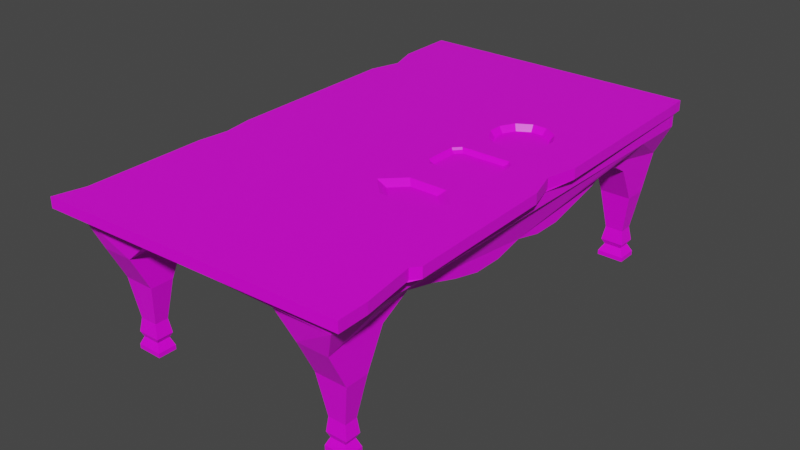 # Source: Desk.blend  (saved by Blender 2.80.75; exported with 4.5.12 LTS)
import bpy
from mathutils import Matrix  # noqa: F401  (used for matrix-valued properties, if any)

bpy.ops.wm.read_factory_settings(use_empty=True)
scene = bpy.context.scene
scene.name = 'Scene'

# ---- collections
col_collection = bpy.data.collections.new('Collection'); scene.collection.children.link(col_collection)

# ---- images (referenced by path relative to the original .blend; pixels are not part of the script)
import os
ASSET_DIR = os.environ.get("B2B_ASSET_DIR", "")  # directory of the original .blend (textures are referenced by path, not embedded)
HERE = os.path.dirname(os.path.abspath(__file__))  # packed textures are extracted next to this script under _unpacked/

def load_image(name, relpath, width, height, colorspace="sRGB"):
    """Load a texture the original file referenced (path relative to the .blend, or extracted next to this script)."""
    p = next((c for c in (os.path.join(HERE, relpath), os.path.join(ASSET_DIR, relpath)) if relpath and os.path.exists(c)), "")
    if p:
        img = bpy.data.images.load(p, check_existing=True)
        img.name = name
    else:  # same state as the original file: an image datablock whose file is absent (Cycles renders it pink)
        img = bpy.data.images.new(name, width, height)
        img.source = "FILE"
        img.filepath = "//" + (relpath or name)
    img.colorspace_settings.name = colorspace
    return img
img_t_wood02_1_psd = load_image('T_Wood02.1.psd', 'T_Wood02.1.psd', 1024, 1024, 'sRGB')

# ---- materials (node trees are filled in below, after node groups)
mat_material = bpy.data.materials.new('Material')
mat_material.alpha_threshold = 0.0
mat_material.use_transparent_shadow = False
mat_material.line_color = (0.0, 0.0, 0.0, 1.0)

# ---- material node trees
mat_material.use_nodes = True; mat_material.node_tree.nodes.clear()
_N = mat_material.node_tree.nodes; _L = mat_material.node_tree.links
n0 = _N.new('ShaderNodeOutputMaterial'); n0.name = 'Material Output'; n0.location = (300, 300)
n1 = _N.new('ShaderNodeBsdfPrincipled'); n1.name = 'Principled BSDF'; n1.location = (10, 300)
n1.distribution = 'GGX'
n1.subsurface_method = 'BURLEY'
n1.inputs[2].default_value = 0.4
n1.inputs[3].default_value = 1.45
n1.inputs[27].default_value = (0.0, 0.0, 0.0, 1.0)
n1.inputs[28].default_value = 1.0
n2 = _N.new('ShaderNodeTexImage'); n2.name = 'Image Texture'; n2.location = (-366, 281)
n2.image = img_t_wood02_1_psd
_L.new(n1.outputs[0], n0.inputs[0])
_L.new(n2.outputs[0], n1.inputs[0])
n0.is_active_output = True

# ---- world
world_world = bpy.data.worlds.new('World'); scene.world = world_world
world_world.use_nodes = True; world_world.node_tree.nodes.clear()
_N = world_world.node_tree.nodes; _L = world_world.node_tree.links
n0 = _N.new('ShaderNodeOutputWorld'); n0.name = 'World Output'; n0.location = (300, 300)
n1 = _N.new('ShaderNodeBackground'); n1.name = 'Background'; n1.location = (10, 300)
n1.inputs[0].default_value = (0.05088, 0.05088, 0.05088, 1.0)
_L.new(n1.outputs[0], n0.inputs[0])
n0.is_active_output = True
world_world.color = (0.05088, 0.05088, 0.05088)
world_world.use_sun_shadow = False
world_world.sun_shadow_jitter_overblur = 0.0

# ---- meshes
me_cube = bpy.data.meshes.new('Cube')
me_cube.from_pydata([(0.6066, -0.3536, 1.536), (0.4034, -0.3536, 1.536), (0.6066, -0.2383, 1.536), (0.4034, -0.2383, 1.536), (0.71, -0.296, 1.536), (0.3, -0.296, 1.536), (0.6484, 0.4049, 1.468), (0.6484, 0.254, 1.468), (0.3825, 0.4049, 1.468), (0.3825, 0.254, 1.468), (0.3359, 0.3546, 1.468), (0.3359, 0.3043, 1.468), (0.695, 0.3043, 1.468), (0.695, 0.3546, 1.468), (0.5598, 0.4341, 1.468), (0.4712, 0.4341, 1.468), (0.4712, 0.2248, 1.468), (0.5598, 0.2248, 1.468), (0.5598, 0.3546, 1.468), (0.4712, 0.3546, 1.468), (0.5598, 0.3043, 1.468), (0.4712, 0.3043, 1.468), (0.7065, -0.04367, 1.589), (0.3123, -0.04367, 1.589), (0.7065, 0.07136, 1.589), (0.3123, 0.07136, 1.589), (0.6666, 0.09595, 1.589), (0.3522, 0.09595, 1.589), (0.3522, -0.06826, 1.589), (0.6666, -0.06826, 1.589), (0.7283, -0.05003, 1.751), (0.2905, 0.07773, 1.751), (0.2905, -0.05003, 1.751), (0.7283, 0.07773, 1.751), (0.684, -0.07734, 1.751), (0.3348, -0.07734, 1.751), (0.3348, 0.105, 1.751), (0.684, 0.105, 1.751), (1.0, 1.0, 1.0), (1.0, 1.0, 0.1511), (1.0, -1.0, 1.0), (1.0, -1.0, 0.1511), (-1.0, 1.0, 1.0), (-1.0, 1.0, 0.1511), (-1.0, -1.0, 1.0), (-1.0, -1.0, 0.1511), (1.129, -1.047, 1.147), (-1.062, -1.087, 1.147), (1.005, 1.043, 1.147), (-1.129, 1.047, 1.147), (1.129, -1.047, 1.909), (-1.062, -1.087, 1.909), (1.005, 1.043, 1.909), (-1.129, 1.047, 1.909), (-0.9127, 0.9622, -1.907), (-0.9127, -0.9622, -1.907), (0.9127, 0.9622, -1.907), (0.9127, -0.9622, -1.907), (-0.9127, 0.0, 0.1511), (0.0, 0.9622, 0.1511), (0.0, -0.9622, 0.1511), (0.9127, 0.0, -1.992), (-0.9127, -0.4811, 0.1511), (-0.4564, 0.9622, 0.1511), (0.4564, -0.9622, 0.1511), (0.9127, 0.4788, -1.482), (-0.9127, 0.4811, 0.1511), (0.4564, 0.9622, 0.1511), (-0.4564, -0.9622, 0.1511), (0.9127, -0.4763, -1.34), (0.0, -0.4811, 0.1511), (0.0, 0.4811, 0.1511), (0.4564, 0.0, -0.9495), (0.4564, 0.4811, -0.9495), (-0.4564, 0.4811, 0.1511), (-0.4564, -0.4811, 0.1511), (0.4564, -0.4811, -0.9495), (-0.9127, -0.7217, -1.907), (-0.6846, 0.9622, -1.907), (0.6846, -0.9622, -1.907), (0.9127, 0.7217, -1.907), (-0.9127, 0.2406, 0.1511), (0.2282, 0.9622, 0.1511), (-0.2282, -0.9622, 0.1511), (0.9127, -0.2406, -2.494), (0.0, -0.7217, 0.1511), (-0.9127, -0.2406, 0.1511), (-0.2282, 0.9622, 0.1511), (0.2282, -0.9622, 0.1511), (0.9127, 0.2406, -2.494), (-0.9127, 0.7217, -1.907), (0.6846, 0.9622, -1.907), (-0.6846, -0.9622, -1.907), (0.9127, -0.7217, -1.907), (0.0, 0.7217, 0.1511), (0.6846, 0.0, -1.992), (0.4564, 0.2406, -0.9495), (0.4564, 0.7217, 0.1511), (0.2282, 0.4811, 0.1511), (0.6846, 0.4788, -1.482), (-0.4564, 0.7217, 0.1511), (-0.6846, 0.4811, 0.1511), (-0.2282, 0.4811, 0.1511), (-0.4564, -0.7217, 0.1511), (-0.6846, -0.4811, 0.1511), (-0.2282, -0.4811, 0.1511), (0.4564, -0.7217, 0.1511), (0.4564, -0.2406, -0.9495), (0.2282, -0.4811, 0.1511), (0.6846, -0.4763, -1.34), (0.6846, -0.2406, -2.494), (0.2282, -0.7217, 0.1511), (-0.6846, -0.7217, -1.907), (-0.2282, 0.7217, 0.1511), (-0.6846, 0.7217, -1.907), (0.6846, 0.7217, -1.907), (0.2282, 0.7217, 0.1511), (0.6846, 0.2406, -2.494), (-0.2282, -0.7217, 0.1511), (0.6846, -0.7217, -1.907), (-0.9127, -0.7941, -4.484), (-0.9127, -0.8897, -4.484), (-0.6846, 0.8903, -4.484), (-0.9127, 0.8903, -4.484), (0.6846, -0.8897, -4.484), (0.9127, -0.8897, -4.484), (0.9127, 0.7935, -4.484), (0.9127, 0.8903, -4.484), (-0.9127, 0.7935, -4.484), (0.6846, 0.8903, -4.484), (-0.6846, -0.8897, -4.484), (0.9127, -0.7941, -4.484), (-0.6846, -0.7941, -4.484), (-0.6846, 0.7935, -4.484), (0.6846, 0.7935, -4.484), (0.6846, -0.7941, -4.484), (-0.865, -0.8141, -7.413), (-0.865, -0.8697, -7.413), (-0.7391, 0.8672, -7.413), (-0.8582, 0.8672, -7.413), (0.7359, -0.8682, -7.413), (0.8614, -0.8682, -7.413), (0.8655, 0.8136, -7.413), (0.8655, 0.8703, -7.413), (-0.8582, 0.8167, -7.413), (0.7318, 0.8703, -7.413), (-0.7323, -0.8697, -7.413), (0.8614, -0.8156, -7.413), (-0.7323, -0.8141, -7.413), (-0.7391, 0.8167, -7.413), (0.7318, 0.8136, -7.413), (0.7359, -0.8156, -7.413), (-0.883, -0.8066, -8.456), (-0.883, -0.8773, -8.456), (-0.7146, 0.8776, -8.456), (-0.8827, 0.8776, -8.456), (0.7226, -0.8738, -8.456), (0.8748, -0.8738, -8.456), (0.8846, 0.8055, -8.456), (0.8846, 0.8784, -8.456), (-0.8827, 0.8063, -8.456), (0.7127, 0.8784, -8.456), (-0.7143, -0.8773, -8.456), (0.8748, -0.8101, -8.456), (-0.7143, -0.8066, -8.456), (-0.7146, 0.8063, -8.456), (0.7127, 0.8055, -8.456), (0.7226, -0.8101, -8.456), (-0.8637, -0.8147, -8.825), (-0.8637, -0.8692, -8.825), (-0.7341, 0.8693, -8.825), (-0.8632, 0.8693, -8.825), (0.742, -0.8657, -8.825), (0.8553, -0.8657, -8.825), (0.8631, 0.8146, -8.825), (0.8631, 0.8693, -8.825), (-0.8632, 0.8146, -8.825), (0.7342, 0.8693, -8.825), (-0.7336, -0.8692, -8.825), (0.8553, -0.8182, -8.825), (-0.7336, -0.8147, -8.825), (-0.7341, 0.8146, -8.825), (0.7342, 0.8146, -8.825), (0.742, -0.8182, -8.825), (-0.8908, -0.8034, -9.408), (-0.8908, -0.8805, -9.408), (-0.7116, 0.8788, -9.408), (-0.8857, 0.8788, -9.408), (0.7146, -0.8771, -9.408), (0.8827, -0.8771, -9.408), (0.8975, 0.8, -9.408), (0.8975, 0.8839, -9.408), (-0.8857, 0.805, -9.408), (0.6998, 0.8839, -9.408), (-0.7066, -0.8805, -9.408), (0.8827, -0.8067, -9.408), (-0.7066, -0.8034, -9.408), (-0.7116, 0.805, -9.408), (0.6998, 0.8, -9.408), (0.7146, -0.8067, -9.408), (-0.8908, -0.8034, -9.736), (-0.8908, -0.8805, -9.736), (-0.7116, 0.8788, -9.736), (-0.8857, 0.8788, -9.736), (0.7146, -0.8771, -9.736), (0.8827, -0.8771, -9.736), (0.8975, 0.8, -9.736), (0.8975, 0.8839, -9.736), (-0.8857, 0.805, -9.736), (0.6998, 0.8839, -9.736), (-0.7066, -0.8805, -9.736), (0.8827, -0.8067, -9.736), (-0.7066, -0.8034, -9.736), (-0.7116, 0.805, -9.736), (0.6998, 0.8, -9.736), (0.7146, -0.8067, -9.736), (0.9127, -0.1203, -2.494), (0.9127, 0.3608, -1.987), (0.9127, -0.6062, -0.7917), (0.9127, 0.6037, -0.6492), (0.9127, -0.3608, -1.987), (0.9127, 0.1203, -2.494), (0.7987, 0.0, -1.992), (0.7987, 0.4788, -1.482), (0.7987, -0.4763, -1.34), (0.6846, -0.3608, -1.987), (0.6846, -0.1203, -2.494), (0.7987, -0.2406, -2.494), (0.6846, 0.6037, -0.6492), (0.7987, 0.7217, -1.907), (0.6846, 0.1203, -2.494), (0.6846, 0.3608, -1.987), (0.7987, 0.2406, -2.494), (0.6846, -0.6062, -0.7917), (0.7987, -0.7217, -1.907), (0.7987, -0.6062, -0.7917), (0.7987, 0.3608, -1.987), (0.7987, -0.1203, -2.494), (0.7987, -0.3608, -1.987), (0.7987, 0.6037, -0.6492), (0.7987, 0.1203, -2.494), (-0.9127, 0.2406, -1.91), (-0.9127, 0.0, -1.91), (0.0, 0.2406, -1.91), (0.0, 0.0, -1.91), (-0.6846, 0.0, -1.91), (0.2282, 0.0, -1.91), (-0.9127, -0.2406, -1.91), (-0.9127, -0.4811, -1.91), (0.0, -0.2406, -1.91), (0.0, -0.4811, -1.91), (-0.2282, 0.0, -1.91), (-0.4564, 0.0, -1.91), (0.4564, 0.2406, -1.91), (0.4564, 0.0, -1.91), (0.2282, 0.4811, -1.91), (0.0, 0.4811, -1.91), (-0.4564, 0.2406, -1.91), (-0.6846, 0.4811, -1.91), (-0.9127, 0.4811, -1.91), (-0.2282, 0.4811, -1.91), (-0.4564, 0.4811, -1.91), (-0.4564, -0.2406, -1.91), (-0.4564, -0.4811, -1.91), (-0.6846, -0.4811, -1.91), (-0.2282, -0.4811, -1.91), (0.4564, -0.2406, -1.91), (0.4564, -0.4811, -1.91), (0.2282, -0.4811, -1.91), (0.4564, 0.4811, -1.91), (0.2282, -0.2406, -1.91), (-0.2282, -0.2406, -1.91), (-0.6846, -0.2406, -1.91), (-0.6846, 0.2406, -1.91), (0.2282, 0.2406, -1.91), (-0.2282, 0.2406, -1.91), (-0.9127, 0.4651, 0.01383), (-0.9127, 0.2566, 0.01383), (-0.9127, 0.2566, -1.773), (-0.9127, 0.4651, -1.773), (-0.9127, 0.2275, 0.03931), (-0.9127, 0.01305, 0.03931), (-0.9127, 0.01305, -1.798), (-0.9127, 0.2275, -1.798), (-0.9127, -0.01272, 0.04207), (-0.9127, -0.2278, 0.04207), (-0.9127, -0.2278, -1.801), (-0.9127, -0.01272, -1.801), (-0.9127, -0.2556, 0.02223), (-0.9127, -0.4661, 0.02223), (-0.9127, -0.4661, -1.781), (-0.9127, -0.2556, -1.781), (-0.897, 0.4651, 0.01383), (-0.897, 0.2566, 0.01383), (-0.897, 0.2566, -1.773), (-0.897, 0.4651, -1.773), (-0.897, 0.2275, 0.03931), (-0.897, 0.01305, 0.03931), (-0.897, 0.01305, -1.798), (-0.897, 0.2275, -1.798), (-0.897, -0.01272, 0.04207), (-0.897, -0.2278, 0.04207), (-0.897, -0.2278, -1.801), (-0.897, -0.01272, -1.801), (-0.897, -0.2556, 0.02223), (-0.897, -0.4661, 0.02223), (-0.897, -0.4661, -1.781), (-0.897, -0.2556, -1.781), (-0.9046, 0.3906, -0.9006), (-0.8919, 0.3906, -0.9006), (-0.8945, 0.1466, -0.9086), (-0.9022, 0.1466, -0.9086), (-0.8945, 0.1461, -0.8178), (-0.9022, 0.1461, -0.8178), (-0.8945, 0.1446, -0.7305), (-0.9022, 0.1446, -0.7305), (-0.8945, 0.1422, -0.6501), (-0.9022, 0.1422, -0.6501), (-0.8945, 0.1389, -0.5795), (-0.9022, 0.1389, -0.5795), (-0.8945, 0.135, -0.5217), (-0.9022, 0.135, -0.5217), (-0.8945, 0.1304, -0.4786), (-0.9022, 0.1304, -0.4786), (-0.8945, 0.1255, -0.4522), (-0.9022, 0.1255, -0.4522), (-0.8945, 0.1204, -0.4432), (-0.9022, 0.1204, -0.4432), (-0.8945, 0.1153, -0.4522), (-0.9022, 0.1153, -0.4522), (-0.8945, 0.1104, -0.4786), (-0.9022, 0.1104, -0.4786), (-0.8945, 0.1059, -0.5217), (-0.9022, 0.1059, -0.5217), (-0.8945, 0.1019, -0.5795), (-0.9022, 0.1019, -0.5795), (-0.8945, 0.09867, -0.6501), (-0.9022, 0.09867, -0.6501), (-0.8945, 0.09625, -0.7305), (-0.9022, 0.09625, -0.7305), (-0.8945, 0.09476, -0.8178), (-0.9022, 0.09476, -0.8178), (-0.8945, 0.09426, -0.9086), (-0.9022, 0.09426, -0.9086), (-0.8945, 0.09476, -0.9994), (-0.9022, 0.09476, -0.9994), (-0.8945, 0.09625, -1.087), (-0.9022, 0.09625, -1.087), (-0.8945, 0.09867, -1.167), (-0.9022, 0.09867, -1.167), (-0.8945, 0.1019, -1.238), (-0.9022, 0.1019, -1.238), (-0.8945, 0.1059, -1.296), (-0.9022, 0.1059, -1.296), (-0.8945, 0.1104, -1.339), (-0.9022, 0.1104, -1.339), (-0.8945, 0.1153, -1.365), (-0.9022, 0.1153, -1.365), (-0.8945, 0.1204, -1.374), (-0.9022, 0.1204, -1.374), (-0.8945, 0.1255, -1.365), (-0.9022, 0.1255, -1.365), (-0.8945, 0.1304, -1.339), (-0.9022, 0.1304, -1.339), (-0.8945, 0.135, -1.296), (-0.9022, 0.135, -1.296), (-0.8945, 0.1389, -1.238), (-0.9022, 0.1389, -1.238), (-0.8945, 0.1422, -1.167), (-0.9022, 0.1422, -1.167), (-0.8945, 0.1446, -1.087), (-0.9022, 0.1446, -1.087), (-0.8945, 0.1461, -0.9994), (-0.9022, 0.1461, -0.9994), (-0.9035, -0.1005, -1.106), (-0.8065, -0.1005, -1.106), (-0.9035, -0.1031, -1.19), (-0.8065, -0.1031, -1.19), (-0.9035, -0.1065, -1.265), (-0.8065, -0.1065, -1.265), (-0.9035, -0.1107, -1.325), (-0.8065, -0.1107, -1.325), (-0.9035, -0.1154, -1.371), (-0.8065, -0.1154, -1.371), (-0.9035, -0.1206, -1.399), (-0.8065, -0.1206, -1.399), (-0.9035, -0.1259, -1.408), (-0.8065, -0.1259, -1.408), (-0.9035, -0.1313, -1.399), (-0.8065, -0.1313, -1.399), (-0.9035, -0.1365, -1.371), (-0.8065, -0.1365, -1.371), (-0.9035, -0.1412, -1.325), (-0.8065, -0.1412, -1.325), (-0.9035, -0.1454, -1.265), (-0.8065, -0.1454, -1.265), (-0.9035, -0.1488, -1.19), (-0.8065, -0.1488, -1.19), (-0.9035, -0.1514, -1.106), (-0.8065, -0.1514, -1.106), (-0.9035, -0.1529, -1.014), (-0.8065, -0.1529, -1.014), (-0.9035, -0.1535, -0.9186), (-0.8065, -0.1535, -0.9186), (-0.9035, -0.1529, -0.8231), (-0.8065, -0.1529, -0.8231), (-0.9035, -0.1514, -0.7313), (-0.8065, -0.1514, -0.7313), (-0.9035, -0.1488, -0.6467), (-0.8065, -0.1488, -0.6467), (-0.9035, -0.1454, -0.5725), (-0.8065, -0.1454, -0.5725), (-0.9035, -0.1412, -0.5117), (-0.8065, -0.1412, -0.5117), (-0.9035, -0.1365, -0.4664), (-0.8065, -0.1365, -0.4664), (-0.9035, -0.1313, -0.4386), (-0.8065, -0.1313, -0.4386), (-0.9035, -0.1259, -0.4292), (-0.8065, -0.1259, -0.4292), (-0.9035, -0.1206, -0.4386), (-0.8065, -0.1206, -0.4386), (-0.9035, -0.1154, -0.4664), (-0.8065, -0.1154, -0.4664), (-0.9035, -0.1107, -0.5117), (-0.8065, -0.1107, -0.5117), (-0.9035, -0.1065, -0.5725), (-0.8065, -0.1065, -0.5725), (-0.9035, -0.1031, -0.6467), (-0.8065, -0.1031, -0.6467), (-0.9035, -0.1005, -0.7313), (-0.8065, -0.1005, -0.7313), (-0.9035, -0.09895, -0.8231), (-0.8065, -0.09895, -0.8231), (-0.9035, -0.09842, -0.9186), (-0.8065, -0.09842, -0.9186), (-0.8919, 0.3901, -0.806), (-0.9046, 0.3901, -0.806), (-0.8919, 0.3885, -0.7151), (-0.9046, 0.3885, -0.7151), (-0.8919, 0.386, -0.6313), (-0.9046, 0.386, -0.6313), (-0.8919, 0.3826, -0.5578), (-0.9046, 0.3826, -0.5578), (-0.8919, 0.3785, -0.4976), (-0.9046, 0.3785, -0.4976), (-0.8919, 0.3738, -0.4528), (-0.9046, 0.3738, -0.4528), (-0.8919, 0.3687, -0.4252), (-0.9046, 0.3687, -0.4252), (-0.8919, 0.3634, -0.4159), (-0.9046, 0.3634, -0.4159), (-0.8919, 0.358, -0.4252), (-0.9046, 0.358, -0.4252), (-0.8919, 0.3529, -0.4528), (-0.9046, 0.3529, -0.4528), (-0.8919, 0.3482, -0.4976), (-0.9046, 0.3482, -0.4976), (-0.8919, 0.3441, -0.5578), (-0.9046, 0.3441, -0.5578), (-0.8919, 0.3407, -0.6313), (-0.9046, 0.3407, -0.6313), (-0.8919, 0.3382, -0.7151), (-0.9046, 0.3382, -0.7151), (-0.8919, 0.3366, -0.806), (-0.9046, 0.3366, -0.806), (-0.8919, 0.3361, -0.9006), (-0.9046, 0.3361, -0.9006), (-0.8919, 0.3366, -0.9951), (-0.9046, 0.3366, -0.9951), (-0.8919, 0.3382, -1.086), (-0.9046, 0.3382, -1.086), (-0.8919, 0.3407, -1.17), (-0.9046, 0.3407, -1.17), (-0.8919, 0.3441, -1.243), (-0.9046, 0.3441, -1.243), (-0.8919, 0.3482, -1.304), (-0.9046, 0.3482, -1.304), (-0.8919, 0.3529, -1.348), (-0.9046, 0.3529, -1.348), (-0.8919, 0.358, -1.376), (-0.9046, 0.358, -1.376), (-0.8919, 0.3634, -1.385), (-0.9046, 0.3634, -1.385), (-0.8919, 0.3687, -1.376), (-0.9046, 0.3687, -1.376), (-0.8919, 0.3738, -1.348), (-0.9046, 0.3738, -1.348), (-0.8919, 0.3785, -1.304), (-0.9046, 0.3785, -1.304), (-0.8919, 0.3826, -1.243), (-0.9046, 0.3826, -1.243), (-0.8919, 0.386, -1.17), (-0.9046, 0.386, -1.17), (-0.8919, 0.3885, -1.086), (-0.9046, 0.3885, -1.086), (-0.8919, 0.3901, -0.9951), (-0.9046, 0.3901, -0.9951), (-0.8065, -0.09895, -1.014), (-0.9035, -0.09895, -1.014), (-0.7955, -0.3346, -0.902), (-0.9041, -0.3346, -0.902), (-0.7955, -0.3352, -0.7951), (-0.9041, -0.3352, -0.7951), (-0.7955, -0.337, -0.6922), (-0.9041, -0.337, -0.6922), (-0.7955, -0.3398, -0.5975), (-0.9041, -0.3398, -0.5975), (-0.7955, -0.3437, -0.5144), (-0.9041, -0.3437, -0.5144), (-0.7955, -0.3483, -0.4462), (-0.9041, -0.3483, -0.4462), (-0.7955, -0.3537, -0.3955), (-0.9041, -0.3537, -0.3955), (-0.7955, -0.3595, -0.3643), (-0.9041, -0.3595, -0.3643), (-0.7955, -0.3655, -0.3538), (-0.9041, -0.3655, -0.3538), (-0.7955, -0.3715, -0.3643), (-0.9041, -0.3715, -0.3643), (-0.7955, -0.3773, -0.3955), (-0.9041, -0.3773, -0.3955), (-0.7955, -0.3826, -0.4462), (-0.9041, -0.3826, -0.4462), (-0.7955, -0.3873, -0.5144), (-0.9041, -0.3873, -0.5144), (-0.7955, -0.3911, -0.5975), (-0.9041, -0.3911, -0.5975), (-0.7955, -0.394, -0.6922), (-0.9041, -0.394, -0.6922), (-0.7955, -0.3957, -0.7951), (-0.9041, -0.3957, -0.7951), (-0.7955, -0.3963, -0.902), (-0.9041, -0.3963, -0.902), (-0.7955, -0.3957, -1.009), (-0.9041, -0.3957, -1.009), (-0.7955, -0.394, -1.112), (-0.9041, -0.394, -1.112), (-0.7955, -0.3911, -1.207), (-0.9041, -0.3911, -1.207), (-0.7955, -0.3873, -1.29), (-0.9041, -0.3873, -1.29), (-0.7955, -0.3826, -1.358), (-0.9041, -0.3826, -1.358), (-0.7955, -0.3773, -1.409), (-0.9041, -0.3773, -1.409), (-0.7955, -0.3715, -1.44), (-0.9041, -0.3715, -1.44), (-0.7955, -0.3655, -1.45), (-0.9041, -0.3655, -1.45), (-0.7955, -0.3595, -1.44), (-0.9041, -0.3595, -1.44), (-0.7955, -0.3537, -1.409), (-0.9041, -0.3537, -1.409), (-0.7955, -0.3483, -1.358), (-0.9041, -0.3483, -1.358), (-0.7955, -0.3437, -1.29), (-0.9041, -0.3437, -1.29), (-0.7955, -0.3398, -1.207), (-0.9041, -0.3398, -1.207), (-0.7955, -0.337, -1.112), (-0.9041, -0.337, -1.112), (-0.7955, -0.3352, -1.009), (-0.9041, -0.3352, -1.009), (-1.0, 0.8824, 0.1511), (-1.0, 0.7647, 0.1511), (-1.0, 0.6471, 0.1511), (-1.0, 0.5294, 0.1511), (-1.0, 0.4118, 0.1511), (-1.0, 0.2941, 0.1511), (-1.0, 0.1765, 0.1511), (-1.0, 0.05882, 0.1511), (-1.0, -0.05882, 0.1511), (-1.0, -0.1765, 0.1511), (-1.0, -0.2941, 0.1511), (-1.0, -0.4118, 0.1511), (-1.0, -0.5294, 0.1511), (-1.0, -0.6471, 0.1511), (-1.0, -0.7647, 0.1511), (-1.0, -0.8824, 0.1511), (1.0, 0.8824, 1.0), (1.0, 0.7647, 1.0), (1.0, 0.6471, 1.0), (1.0, 0.5294, 1.0), (1.0, 0.4118, 1.0), (1.0, 0.2941, 1.0), (1.0, 0.1765, 1.0), (1.0, 0.05882, 1.0), (1.0, -0.05882, 1.0), (1.0, -0.1765, 1.0), (1.0, -0.2941, 1.0), (1.0, -0.4118, 1.0), (1.0, -0.5294, 1.0), (1.0, -0.6471, 1.0), (1.0, -0.7647, 1.0), (1.0, -0.8824, 1.0), (-1.0, -0.8824, 1.0), (-1.0, -0.7647, 1.0), (-1.0, -0.6471, 1.0), (-1.0, -0.5294, 1.0), (-1.0, -0.4118, 1.0), (-1.0, -0.2941, 1.0), (-1.0, -0.1765, 1.0), (-1.0, -0.05882, 1.0), (-1.0, 0.05882, 1.0), (-1.0, 0.1765, 1.0), (-1.0, 0.2941, 1.0), (-1.0, 0.4118, 1.0), (-1.0, 0.5294, 1.0), (-1.0, 0.6471, 1.0), (-1.0, 0.7647, 1.0), (-1.0, 0.8824, 1.0), (1.0, -0.8824, 0.1511), (1.0, -0.7647, 0.1511), (1.0, -0.6471, 0.1511), (1.0, -0.5294, 0.1511), (1.0, -0.4118, 0.1511), (1.0, -0.2941, 0.1511), (1.0, -0.1765, 0.1511), (1.0, -0.05882, 0.1511), (1.0, 0.05882, 0.1511), (1.0, 0.1765, 0.1511), (1.0, 0.2941, 0.1511), (1.0, 0.4118, 0.1511), (1.0, 0.5294, 0.1511), (1.0, 0.6471, 0.1511), (1.0, 0.7647, 0.1511), (1.0, 0.8824, 0.1511), (1.013, 0.9614, 1.147), (1.02, 0.8359, 1.147), (1.027, 0.7103, 1.147), (1.034, 0.5848, 1.147), (1.042, 0.4593, 1.147), (1.049, 0.3337, 1.147), (1.056, 0.2082, 1.147), (1.004, 0.08266, 1.147), (1.071, -0.04287, 1.147), (1.078, -0.1684, 1.147), (1.085, -0.2939, 1.147), (1.092, -0.4195, 1.147), (1.1, -0.545, 1.147), (1.107, -0.6705, 1.147), (1.062, -0.7036, 1.147), (1.122, -0.9216, 1.147), (-1.013, -0.9614, 1.147), (-1.02, -0.8359, 1.147), (-1.027, -0.7103, 1.147), (-1.034, -0.5848, 1.147), (-1.042, -0.4593, 1.147), (-1.019, -0.3337, 1.147), (-1.056, -0.2082, 1.147), (-1.063, -0.08266, 1.147), (-1.071, 0.04287, 1.147), (-1.078, 0.1684, 1.147), (-1.085, 0.2939, 1.147), (-1.092, 0.4195, 1.147), (-1.1, 0.545, 1.147), (-1.037, 0.6705, 1.147), (-1.114, 0.7961, 1.147), (-1.122, 0.9216, 1.147), (1.013, 0.9614, 1.909), (1.02, 0.8359, 1.909), (1.027, 0.7103, 1.909), (1.034, 0.5848, 1.909), (1.042, 0.4593, 1.909), (1.049, 0.3337, 1.909), (1.056, 0.2082, 1.909), (1.004, 0.08266, 1.909), (1.071, -0.04287, 1.909), (1.078, -0.1684, 1.909), (1.085, -0.2939, 1.909), (1.092, -0.4195, 1.909), (1.1, -0.545, 1.909), (1.107, -0.6705, 1.909), (1.062, -0.7036, 1.909), (1.122, -0.9216, 1.909), (-1.013, -0.9614, 1.909), (-1.02, -0.8359, 1.909), (-1.027, -0.7103, 1.909), (-1.034, -0.5848, 1.909), (-1.042, -0.4593, 1.909), (-1.019, -0.3337, 1.909), (-1.056, -0.2082, 1.909), (-1.063, -0.08266, 1.909), (-1.071, 0.04287, 1.909), (-1.078, 0.1684, 1.909), (-1.085, 0.2939, 1.909), (-1.092, 0.4195, 1.909), (-1.1, 0.545, 1.909), (-1.037, 0.6705, 1.909), (-1.114, 0.7961, 1.909), (-1.122, 0.9216, 1.909), (0.737, -0.05256, 1.909), (0.737, 0.08026, 1.909), (0.6909, -0.08095, 1.909), (0.6909, 0.1086, 1.909), (0.3279, -0.08095, 1.909), (0.3279, 0.1086, 1.909), (0.2898, -0.05743, 1.909), (0.2819, -0.05256, 1.909), (0.2819, 0.08026, 1.909), (0.2819, 0.06881, 1.909), (0.737, -0.04909, 1.909), (0.737, 0.07754, 1.909), (0.5673, 0.207, 1.909), (0.671, 0.2411, 1.909), (0.4636, 0.207, 1.909), (0.4636, 0.4519, 1.909), (0.7256, 0.3588, 1.909), (0.5673, 0.4519, 1.909), (0.5716, 0.4505, 1.909), (0.671, 0.4177, 1.909), (0.7256, 0.3, 1.909), (0.3054, 0.3, 1.909), (0.3054, 0.3588, 1.909), (0.3054, 0.3199, 1.909), (0.3599, 0.2411, 1.909), (0.4527, 0.4483, 1.909), (0.3599, 0.4177, 1.909), (0.7256, 0.3277, 1.909), (0.6436, -0.3746, 1.909), (0.3664, -0.2173, 1.909), (0.3664, -0.3746, 1.909), (0.7778, -0.2997, 1.909), (0.7846, -0.296, 1.909), (0.6436, -0.2173, 1.909), (0.25, -0.3097, 1.909), (0.2253, -0.296, 1.909)], [], [(4, 5, 1, 0), (4, 0, 720, 723, 724), (0, 1, 722, 720), (3, 2, 725, 721), (5, 3, 721, 727), (1, 5, 727, 726, 722), (2, 4, 724, 725), (2, 3, 5, 4), (20, 17, 7, 12), (14, 18, 13, 6), (18, 20, 12, 13), (10, 11, 21, 19), (19, 21, 20, 18), (8, 10, 19, 15), (15, 19, 18, 14), (11, 9, 16, 21), (21, 16, 17, 20), (17, 16, 706, 704), (7, 17, 704, 705), (15, 14, 709, 707), (8, 15, 707, 717, 718), (11, 10, 714, 715, 713), (9, 11, 713, 716), (13, 12, 712, 719, 708), (6, 13, 708, 711), (14, 6, 711, 710, 709), (12, 7, 705, 712), (10, 8, 718, 714), (16, 9, 716, 706), (27, 25, 23, 28), (24, 26, 29, 22), (26, 27, 28, 29), (27, 26, 37, 36), (36, 37, 695, 697), (25, 27, 36, 31), (31, 36, 697, 700), (29, 28, 35, 34), (34, 35, 696, 694), (22, 29, 34, 30), (30, 34, 694, 692), (24, 22, 30, 33), (33, 30, 692, 702, 703, 693), (28, 23, 32, 35), (35, 32, 699, 698, 696), (26, 24, 33, 37), (37, 33, 693, 695), (23, 25, 31, 32), (32, 31, 700, 701, 699), (38, 42, 49, 48), (41, 40, 44, 45), (564, 611, 42, 43), (43, 39, 56, 91, 67, 82, 59, 87, 63, 78, 54), (612, 595, 40, 41), (43, 42, 38, 39), (644, 47, 51, 676), (44, 40, 46, 47), (596, 44, 47, 644), (580, 38, 48, 628), (675, 676, 51, 50), (47, 46, 50, 51), (48, 49, 53, 52), (628, 48, 52, 660), (56, 80, 126, 127), (41, 45, 55, 92, 68, 83, 60, 88, 64, 79, 57), (45, 579, 578, 577, 576, 575, 574, 573, 572, 571, 570, 569, 568, 567, 566, 565, 564, 43, 54, 90, 66, 81, 58, 86, 62, 77, 55), (39, 627, 626, 625, 624, 623, 622, 621, 620, 619, 618, 617, 616, 615, 614, 613, 612, 41, 57, 93, 218, 69, 220, 84, 216, 61, 221, 89, 217, 65, 219, 80, 56), (118, 85, 60, 83), (240, 221, 61, 222), (116, 97, 73, 98), (239, 219, 65, 223), (114, 100, 74, 101), (113, 94, 71, 102), (112, 103, 68, 92), (105, 75, 263, 265), (111, 106, 64, 88), (73, 96, 253, 269), (238, 220, 69, 224), (107, 110, 225, 109, 76), (72, 95, 226, 110, 107), (237, 216, 84, 227), (248, 62, 289, 290), (104, 62, 248, 264), (102, 71, 256, 260), (85, 111, 88, 60), (70, 108, 111, 85), (108, 76, 106, 111), (58, 81, 280, 281), (76, 108, 268, 267), (71, 98, 255, 256), (101, 74, 261, 258), (72, 107, 266, 254), (96, 72, 254, 253), (114, 90, 128, 133), (62, 104, 112, 77), (104, 75, 103, 112), (100, 113, 102, 74), (63, 87, 113, 100), (87, 59, 94, 113), (90, 114, 101, 66), (92, 55, 121, 130), (78, 63, 100, 114), (74, 102, 260, 261), (108, 70, 250, 268), (70, 105, 265, 250), (97, 115, 228, 99, 73), (67, 91, 115, 97), (115, 91, 129, 134), (94, 116, 98, 71), (59, 82, 116, 94), (82, 67, 97, 116), (66, 101, 258, 259), (247, 86, 285, 286), (107, 76, 267, 266), (96, 117, 230, 95, 72), (73, 99, 231, 117, 96), (236, 217, 89, 232), (75, 104, 264, 263), (66, 259, 279, 276), (98, 73, 269, 255), (103, 118, 83, 68), (75, 105, 118, 103), (105, 70, 85, 118), (106, 119, 79, 64), (76, 109, 233, 119, 106), (235, 218, 93, 234), (128, 123, 139, 144), (133, 128, 144, 149), (127, 126, 142, 143), (122, 133, 149, 138), (79, 119, 135, 124), (93, 57, 125, 131), (80, 229, 115, 134, 126), (119, 234, 93, 131, 135), (55, 77, 120, 121), (112, 92, 130, 132), (90, 54, 123, 128), (54, 78, 122, 123), (91, 56, 127, 129), (57, 79, 124, 125), (78, 114, 133, 122), (77, 112, 132, 120), (136, 148, 164, 152), (139, 138, 154, 155), (148, 146, 162, 164), (151, 147, 163, 167), (134, 129, 145, 150), (129, 127, 143, 145), (126, 134, 150, 142), (130, 121, 137, 146), (124, 135, 151, 140), (131, 125, 141, 147), (121, 120, 136, 137), (135, 131, 147, 151), (132, 130, 146, 148), (123, 122, 138, 139), (120, 132, 148, 136), (125, 124, 140, 141), (163, 157, 173, 179), (156, 167, 183, 172), (162, 153, 169, 178), (158, 166, 182, 174), (141, 140, 156, 157), (138, 149, 165, 154), (143, 142, 158, 159), (149, 144, 160, 165), (144, 139, 155, 160), (150, 145, 161, 166), (145, 143, 159, 161), (142, 150, 166, 158), (146, 137, 153, 162), (140, 151, 167, 156), (147, 141, 157, 163), (137, 136, 152, 153), (182, 177, 193, 198), (176, 171, 187, 192), (181, 176, 192, 197), (175, 174, 190, 191), (153, 152, 168, 169), (167, 163, 179, 183), (164, 162, 178, 180), (155, 154, 170, 171), (152, 164, 180, 168), (157, 156, 172, 173), (154, 165, 181, 170), (159, 158, 174, 175), (165, 160, 176, 181), (160, 155, 171, 176), (166, 161, 177, 182), (161, 159, 175, 177), (189, 188, 204, 205), (184, 196, 212, 200), (187, 186, 202, 203), (196, 194, 210, 212), (177, 175, 191, 193), (174, 182, 198, 190), (178, 169, 185, 194), (172, 183, 199, 188), (179, 173, 189, 195), (169, 168, 184, 185), (183, 179, 195, 199), (180, 178, 194, 196), (171, 170, 186, 187), (168, 180, 196, 184), (173, 172, 188, 189), (170, 181, 197, 186), (215, 211, 205, 204), (200, 212, 210, 201), (203, 202, 213, 208), (209, 207, 206, 214), (186, 197, 213, 202), (191, 190, 206, 207), (197, 192, 208, 213), (192, 187, 203, 208), (198, 193, 209, 214), (193, 191, 207, 209), (190, 198, 214, 206), (194, 185, 201, 210), (188, 199, 215, 204), (195, 189, 205, 211), (185, 184, 200, 201), (199, 195, 211, 215), (233, 235, 234, 119), (109, 224, 235, 233), (224, 69, 218, 235), (231, 236, 232, 117), (99, 223, 236, 231), (223, 65, 217, 236), (226, 237, 227, 110), (95, 222, 237, 226), (222, 61, 216, 237), (225, 238, 224, 109), (110, 227, 238, 225), (227, 84, 220, 238), (228, 239, 223, 99), (115, 229, 239, 228), (229, 80, 219, 239), (230, 240, 222, 95), (117, 232, 240, 230), (232, 89, 221, 240), (275, 243, 244, 251), (274, 253, 254, 246), (273, 257, 252, 245), (272, 262, 263, 264), (271, 249, 250, 265), (270, 266, 267, 268), (249, 270, 268, 250), (244, 246, 270, 249), (246, 254, 266, 270), (262, 271, 265, 263), (252, 251, 271, 262), (251, 244, 249, 271), (247, 272, 264, 248), (242, 245, 272, 247), (245, 252, 262, 272), (241, 273, 245, 242), (259, 258, 273, 241), (258, 261, 257, 273), (243, 274, 246, 244), (256, 255, 274, 243), (255, 269, 253, 274), (257, 275, 251, 252), (261, 260, 275, 257), (260, 256, 243, 275), (286, 285, 301, 302), (81, 66, 276, 277), (241, 81, 277, 278), (259, 241, 278, 279), (276, 279, 295, 292), (81, 241, 283, 280), (242, 58, 281, 282), (241, 242, 282, 283), (289, 288, 304, 305), (242, 247, 286, 287), (86, 58, 284, 285), (58, 242, 287, 284), (282, 281, 297, 298), (86, 247, 291, 288), (247, 248, 290, 291), (62, 86, 288, 289), (293, 292, 295, 294), (297, 296, 299, 298), (301, 300, 303, 302), (305, 304, 307, 306), (280, 283, 299, 296), (290, 289, 305, 306), (279, 278, 294, 295), (284, 287, 303, 300), (283, 282, 298, 299), (288, 291, 307, 304), (287, 286, 302, 303), (291, 290, 306, 307), (277, 276, 292, 293), (281, 280, 296, 297), (278, 277, 293, 294), (285, 284, 300, 301), (409, 408, 406, 407), (454, 455, 457, 456), (310, 311, 313, 312), (532, 533, 535, 534), (415, 414, 412, 413), (312, 313, 315, 314), (512, 513, 515, 514), (314, 315, 317, 316), (530, 531, 533, 532), (476, 477, 479, 478), (316, 317, 319, 318), (442, 443, 445, 444), (318, 319, 321, 320), (417, 416, 414, 415), (401, 400, 398, 399), (320, 321, 323, 322), (478, 479, 481, 480), (322, 323, 325, 324), (462, 463, 465, 464), (324, 325, 327, 326), (326, 327, 329, 328), (407, 406, 404, 405), (480, 481, 483, 482), (328, 329, 331, 330), (440, 441, 443, 442), (419, 418, 416, 417), (330, 331, 333, 332), (332, 333, 335, 334), (482, 483, 485, 484), (334, 335, 337, 336), (460, 461, 463, 462), (534, 535, 537, 536), (336, 337, 339, 338), (421, 420, 418, 419), (399, 398, 396, 397), (338, 339, 341, 340), (484, 485, 487, 486), (340, 341, 343, 342), (438, 439, 441, 440), (514, 515, 517, 516), (342, 343, 345, 344), (344, 345, 347, 346), (405, 404, 402, 403), (486, 487, 489, 488), (346, 347, 349, 348), (458, 459, 461, 460), (423, 422, 420, 421), (348, 349, 351, 350), (506, 507, 509, 508), (350, 351, 353, 352), (488, 489, 491, 490), (352, 353, 355, 354), (436, 437, 439, 438), (354, 355, 357, 356), (425, 424, 422, 423), (397, 396, 394, 395), (356, 357, 359, 358), (508, 509, 511, 510), (490, 491, 493, 492), (358, 359, 361, 360), (456, 457, 459, 458), (360, 361, 363, 362), (536, 537, 539, 538), (526, 527, 529, 528), (362, 363, 365, 364), (403, 402, 400, 401), (494, 495, 497, 496), (364, 365, 367, 366), (309, 308, 437, 436), (427, 426, 424, 425), (366, 367, 369, 368), (516, 517, 519, 518), (368, 369, 371, 370), (313, 311, 373, 371, 369, 367, 365, 363, 361, 359, 357, 355, 353, 351, 349, 347, 345, 343, 341, 339, 337, 335, 333, 331, 329, 327, 325, 323, 321, 319, 317, 315), (454, 456, 458, 460, 462, 464, 466, 468, 470, 472, 474, 476, 478, 480, 482, 484, 486, 488, 490, 492, 494, 496, 309, 436, 438, 440, 442, 444, 446, 448, 450, 452), (370, 371, 373, 372), (464, 465, 467, 466), (528, 529, 531, 530), (372, 373, 311, 310), (310, 312, 314, 316, 318, 320, 322, 324, 326, 328, 330, 332, 334, 336, 338, 340, 342, 344, 346, 348, 350, 352, 354, 356, 358, 360, 362, 364, 366, 368, 370, 372), (444, 445, 447, 446), (510, 511, 513, 512), (466, 467, 469, 468), (429, 428, 426, 427), (446, 447, 449, 448), (411, 410, 408, 409), (468, 469, 471, 470), (448, 449, 451, 450), (431, 430, 428, 429), (470, 471, 473, 472), (413, 412, 410, 411), (450, 451, 453, 452), (538, 539, 541, 540), (472, 473, 475, 474), (477, 475, 473, 471, 469, 467, 465, 463, 461, 459, 457, 455, 453, 451, 449, 447, 445, 443, 441, 439, 437, 308, 497, 495, 493, 491, 489, 487, 485, 483, 481, 479), (433, 432, 430, 431), (452, 453, 455, 454), (496, 497, 308, 309), (518, 519, 521, 520), (474, 475, 477, 476), (540, 541, 543, 542), (435, 434, 432, 433), (492, 493, 495, 494), (395, 394, 392, 393), (393, 392, 390, 391), (504, 505, 507, 506), (391, 390, 388, 389), (524, 525, 527, 526), (389, 388, 386, 387), (387, 386, 384, 385), (502, 503, 505, 504), (385, 384, 382, 383), (522, 523, 525, 524), (383, 382, 380, 381), (381, 380, 378, 379), (500, 501, 503, 502), (379, 378, 376, 377), (520, 521, 523, 522), (377, 376, 374, 375), (412, 414, 416, 418, 420, 422, 424, 426, 428, 430, 432, 434, 499, 374, 376, 378, 380, 382, 384, 386, 388, 390, 392, 394, 396, 398, 400, 402, 404, 406, 408, 410), (375, 374, 499, 498), (498, 499, 434, 435), (413, 411, 409, 407, 405, 403, 401, 399, 397, 395, 393, 391, 389, 387, 385, 383, 381, 379, 377, 375, 498, 435, 433, 431, 429, 427, 425, 423, 421, 419, 417, 415), (542, 543, 545, 544), (544, 545, 547, 546), (546, 547, 549, 548), (548, 549, 551, 550), (550, 551, 553, 552), (552, 553, 555, 554), (554, 555, 557, 556), (556, 557, 559, 558), (558, 559, 561, 560), (534, 536, 538, 540, 542, 544, 546, 548, 550, 552, 554, 556, 558, 560, 562, 500, 502, 504, 506, 508, 510, 512, 514, 516, 518, 520, 522, 524, 526, 528, 530, 532), (560, 561, 563, 562), (562, 563, 501, 500), (511, 509, 507, 505, 503, 501, 563, 561, 559, 557, 555, 553, 551, 549, 547, 545, 543, 541, 539, 537, 535, 533, 531, 529, 527, 525, 523, 521, 519, 517, 515, 513), (46, 643, 675, 50), (643, 642, 674, 675), (642, 641, 673, 674), (641, 640, 672, 673), (640, 639, 671, 672), (639, 638, 670, 671), (638, 637, 669, 670), (637, 636, 668, 669), (636, 635, 667, 668), (635, 634, 666, 667), (634, 633, 665, 666), (633, 632, 664, 665), (632, 631, 663, 664), (631, 630, 662, 663), (630, 629, 661, 662), (629, 628, 660, 661), (52, 53, 691, 660), (660, 691, 690, 661), (661, 690, 689, 662), (662, 689, 688, 663), (663, 688, 687, 717, 707, 709, 710, 664), (664, 710, 711, 708, 719, 665), (665, 719, 712, 705, 704, 706, 716, 713, 715, 686, 685, 666), (666, 685, 684, 701, 700, 697, 695, 693, 703, 667), (667, 703, 702, 668), (668, 702, 692, 694, 696, 698, 683, 682, 669), (669, 682, 681, 726, 727, 721, 725, 724, 723, 670), (670, 723, 720, 722, 726, 681, 680, 671), (671, 680, 679, 672), (672, 679, 678, 673), (673, 678, 677, 674), (674, 677, 676, 675), (40, 595, 643, 46), (595, 594, 642, 643), (594, 593, 641, 642), (593, 592, 640, 641), (592, 591, 639, 640), (591, 590, 638, 639), (590, 589, 637, 638), (589, 588, 636, 637), (588, 587, 635, 636), (587, 586, 634, 635), (586, 585, 633, 634), (585, 584, 632, 633), (584, 583, 631, 632), (583, 582, 630, 631), (582, 581, 629, 630), (581, 580, 628, 629), (42, 611, 659, 49), (611, 610, 658, 659), (610, 609, 657, 658), (609, 608, 656, 657), (608, 607, 655, 656), (607, 606, 654, 655), (606, 605, 653, 654), (605, 604, 652, 653), (604, 603, 651, 652), (603, 602, 650, 651), (602, 601, 649, 650), (601, 600, 648, 649), (600, 599, 647, 648), (599, 598, 646, 647), (598, 597, 645, 646), (597, 596, 644, 645), (49, 659, 691, 53), (659, 658, 690, 691), (658, 657, 689, 690), (657, 656, 688, 689), (656, 655, 687, 688), (655, 654, 686, 687), (654, 653, 685, 686), (653, 652, 684, 685), (652, 651, 683, 684), (651, 650, 682, 683), (650, 649, 681, 682), (649, 648, 680, 681), (648, 647, 679, 680), (647, 646, 678, 679), (646, 645, 677, 678), (645, 644, 676, 677), (39, 38, 580, 627), (627, 580, 581, 626), (626, 581, 582, 625), (625, 582, 583, 624), (624, 583, 584, 623), (623, 584, 585, 622), (622, 585, 586, 621), (621, 586, 587, 620), (620, 587, 588, 619), (619, 588, 589, 618), (618, 589, 590, 617), (617, 590, 591, 616), (616, 591, 592, 615), (615, 592, 593, 614), (614, 593, 594, 613), (613, 594, 595, 612), (45, 44, 596, 579), (579, 596, 597, 578), (578, 597, 598, 577), (577, 598, 599, 576), (576, 599, 600, 575), (575, 600, 601, 574), (574, 601, 602, 573), (573, 602, 603, 572), (572, 603, 604, 571), (571, 604, 605, 570), (570, 605, 606, 569), (569, 606, 607, 568), (568, 607, 608, 567), (567, 608, 609, 566), (566, 609, 610, 565), (565, 610, 611, 564), (698, 699, 701, 684, 683), (715, 714, 718, 717, 687, 686)])
_uv = me_cube.uv_layers.new(name='UVMap')
_uv.uv.foreach_set('vector', [0.7007, 0.3136, 0.7007, 0.3355, 0.7117, 0.3355, 0.7117, 0.3136, 0.7117, 0.3026, 0.7117, 0.3136, 0.7215, 0.3136, 0.7215, 0.3031, 0.7215, 0.3026, 0.7117, 0.3136, 0.7117, 0.3355, 0.7215, 0.3355, 0.7215, 0.3136, 0.7117, 0.2697, 0.7117, 0.2916, 0.7215, 0.2916, 0.7215, 0.2697, 0.7117, 0.3465, 0.7117, 0.3575, 0.7215, 0.3575, 0.7215, 0.3465, 0.7117, 0.3355, 0.7117, 0.3465, 0.7215, 0.3465, 0.7215, 0.3446, 0.7215, 0.3355, 0.7117, 0.2916, 0.7117, 0.3026, 0.7215, 0.3026, 0.7215, 0.2916, 0.6897, 0.3136, 0.6897, 0.3355, 0.7007, 0.3355, 0.7007, 0.3136, 0.703, 0.7434, 0.703, 0.7551, 0.7147, 0.7551, 0.7147, 0.7434, 0.703, 0.7201, 0.703, 0.7318, 0.7147, 0.7318, 0.7147, 0.7201, 0.703, 0.7318, 0.703, 0.7434, 0.7147, 0.7434, 0.7147, 0.7318, 0.6797, 0.7318, 0.6797, 0.7434, 0.6913, 0.7434, 0.6913, 0.7318, 0.6913, 0.7318, 0.6913, 0.7434, 0.703, 0.7434, 0.703, 0.7318, 0.6797, 0.7201, 0.6797, 0.7318, 0.6913, 0.7318, 0.6913, 0.7201, 0.6913, 0.7201, 0.6913, 0.7318, 0.703, 0.7318, 0.703, 0.7201, 0.6797, 0.7434, 0.6797, 0.7551, 0.6913, 0.7551, 0.6913, 0.7434, 0.6913, 0.7434, 0.6913, 0.7551, 0.703, 0.7551, 0.703, 0.7434, 0.7147, 0.7667, 0.7147, 0.7784, 0.7306, 0.7784, 0.7306, 0.7667, 0.7147, 0.7551, 0.7147, 0.7667, 0.7306, 0.7667, 0.7306, 0.7551, 0.7147, 0.6968, 0.7147, 0.7084, 0.7306, 0.7084, 0.7306, 0.6968, 0.7147, 0.6851, 0.7147, 0.6968, 0.7306, 0.6968, 0.7306, 0.6955, 0.7306, 0.6851, 0.7147, 0.6618, 0.7147, 0.6735, 0.7306, 0.6735, 0.7306, 0.6658, 0.7306, 0.6618, 0.7147, 0.6502, 0.7147, 0.6618, 0.7306, 0.6618, 0.7306, 0.6502, 0.7147, 0.7318, 0.7147, 0.7434, 0.7306, 0.7434, 0.7306, 0.7379, 0.7306, 0.7318, 0.7147, 0.7201, 0.7147, 0.7318, 0.7306, 0.7318, 0.7306, 0.7201, 0.7147, 0.7084, 0.7147, 0.7201, 0.7306, 0.7201, 0.7306, 0.7089, 0.7306, 0.7084, 0.7147, 0.7434, 0.7147, 0.7551, 0.7306, 0.7551, 0.7306, 0.7434, 0.7147, 0.6735, 0.7147, 0.6851, 0.7306, 0.6851, 0.7306, 0.6735, 0.7147, 0.7784, 0.7147, 0.79, 0.7306, 0.79, 0.7306, 0.7784, 0.7046, 0.5358, 0.7046, 0.5452, 0.7331, 0.5452, 0.7331, 0.5358, 0.7046, 0.5168, 0.7046, 0.5263, 0.7331, 0.5263, 0.7331, 0.5168, 0.7046, 0.5263, 0.7046, 0.5358, 0.7331, 0.5358, 0.7331, 0.5263, 0.7331, 0.4694, 0.7331, 0.4789, 0.7402, 0.4789, 0.7402, 0.4694, 0.7402, 0.4694, 0.7402, 0.4789, 0.7458, 0.4789, 0.7458, 0.4694, 0.7331, 0.4599, 0.7331, 0.4694, 0.7402, 0.4694, 0.7402, 0.4599, 0.7402, 0.4599, 0.7402, 0.4694, 0.7458, 0.4694, 0.7458, 0.4599, 0.7331, 0.5263, 0.7331, 0.5358, 0.7402, 0.5358, 0.7402, 0.5263, 0.7402, 0.5263, 0.7402, 0.5358, 0.7458, 0.5358, 0.7458, 0.5263, 0.7331, 0.5168, 0.7331, 0.5263, 0.7402, 0.5263, 0.7402, 0.5168, 0.7402, 0.5168, 0.7402, 0.5263, 0.7458, 0.5263, 0.7458, 0.5168, 0.7331, 0.4883, 0.7331, 0.5168, 0.7402, 0.5168, 0.7402, 0.4883, 0.7402, 0.4883, 0.7402, 0.5168, 0.7458, 0.5168, 0.7458, 0.516, 0.7458, 0.4889, 0.7458, 0.4883, 0.7331, 0.5358, 0.7331, 0.5452, 0.7402, 0.5452, 0.7402, 0.5358, 0.7402, 0.5358, 0.7402, 0.5452, 0.7458, 0.5452, 0.7458, 0.5436, 0.7458, 0.5358, 0.7331, 0.4789, 0.7331, 0.4883, 0.7402, 0.4883, 0.7402, 0.4789, 0.7402, 0.4789, 0.7402, 0.4883, 0.7458, 0.4883, 0.7458, 0.4789, 0.7331, 0.5452, 0.7331, 0.5737, 0.7402, 0.5737, 0.7402, 0.5452, 0.7402, 0.5452, 0.7402, 0.5737, 0.7458, 0.5737, 0.7458, 0.5712, 0.7458, 0.5452, 0.3476, 0.6062, 0.3476, 0.4833, 0.3476, 0.4833, 0.3476, 0.6062, 0.2246, 0.7292, 0.3476, 0.7292, 0.3476, 0.8521, 0.2246, 0.8521, 0.2246, 0.4761, 0.3476, 0.4761, 0.3476, 0.4833, 0.2246, 0.4833, 0.2246, 0.4833, 0.2246, 0.6062, 0.2246, 0.6062, 0.2246, 0.5909, 0.2246, 0.5755, 0.2246, 0.5601, 0.2246, 0.5448, 0.2246, 0.5294, 0.2246, 0.514, 0.2246, 0.4987, 0.2246, 0.4833, 0.2246, 0.722, 0.3476, 0.722, 0.3476, 0.7292, 0.2246, 0.7292, 0.2246, 0.4833, 0.3476, 0.4833, 0.3476, 0.6062, 0.2246, 0.6062, 0.3476, 0.3676, 0.3476, 0.3604, 0.3476, 0.3604, 0.3476, 0.3676, 0.3476, 0.8521, 0.3476, 0.7292, 0.3476, 0.7292, 0.3476, 0.8521, 0.3476, 0.3676, 0.3476, 0.3604, 0.3476, 0.3604, 0.3476, 0.3676, 0.3476, 0.6135, 0.3476, 0.6062, 0.3476, 0.6062, 0.3476, 0.6135, 0.935, 0.216, 0.935, 0.04537, 0.9667, 0.04537, 0.9667, 0.216, 0.3476, 0.8521, 0.3476, 0.7292, 0.3476, 0.7292, 0.3476, 0.8521, 0.3476, 0.6062, 0.3476, 0.4833, 0.3476, 0.4833, 0.3476, 0.6062, 0.3476, 0.6135, 0.3476, 0.6062, 0.3476, 0.6062, 0.3476, 0.6135, 0.2246, 0.6062, 0.2246, 0.6216, 0.2246, 0.6216, 0.2246, 0.6062, 0.2246, 0.7292, 0.2246, 0.8521, 0.2246, 0.8521, 0.2246, 0.8368, 0.2246, 0.8214, 0.2246, 0.806, 0.2246, 0.7907, 0.2246, 0.7753, 0.2246, 0.7599, 0.2246, 0.7446, 0.2246, 0.7292, 0.2246, 0.3604, 0.2246, 0.3676, 0.2246, 0.3748, 0.2246, 0.3821, 0.2246, 0.3893, 0.2246, 0.3965, 0.2246, 0.4038, 0.2246, 0.411, 0.2246, 0.4182, 0.2246, 0.4255, 0.2246, 0.4327, 0.2246, 0.4399, 0.2246, 0.4472, 0.2246, 0.4544, 0.2246, 0.4616, 0.2246, 0.4688, 0.2246, 0.4761, 0.2246, 0.4833, 0.2246, 0.4833, 0.2246, 0.4679, 0.2246, 0.4526, 0.2246, 0.4372, 0.2246, 0.4218, 0.2246, 0.4065, 0.2246, 0.3911, 0.2246, 0.3757, 0.2246, 0.3604, 0.2246, 0.6062, 0.2246, 0.6135, 0.2246, 0.6207, 0.2246, 0.6279, 0.2246, 0.6352, 0.2246, 0.6424, 0.2246, 0.6496, 0.2246, 0.6569, 0.2246, 0.6641, 0.2246, 0.6713, 0.2246, 0.6786, 0.2246, 0.6858, 0.2246, 0.693, 0.2246, 0.7003, 0.2246, 0.7075, 0.2246, 0.7147, 0.2246, 0.722, 0.2246, 0.7292, 0.2246, 0.7292, 0.2246, 0.7138, 0.2246, 0.7061, 0.2246, 0.6985, 0.2246, 0.6908, 0.2246, 0.6831, 0.2246, 0.6754, 0.2246, 0.6677, 0.2246, 0.66, 0.2246, 0.6524, 0.2246, 0.6447, 0.2246, 0.637, 0.2246, 0.6293, 0.2246, 0.6216, 0.2246, 0.6062, 0.1478, 0.7138, 0.1632, 0.7138, 0.1632, 0.7292, 0.1478, 0.7292, 0.217, 0.66, 0.2246, 0.66, 0.2246, 0.6677, 0.217, 0.6677, 0.1785, 0.6216, 0.1939, 0.6216, 0.1939, 0.637, 0.1785, 0.637, 0.217, 0.6293, 0.2246, 0.6293, 0.2246, 0.637, 0.217, 0.637, 0.1171, 0.6216, 0.1324, 0.6216, 0.1324, 0.637, 0.1171, 0.637, 0.1478, 0.6216, 0.1632, 0.6216, 0.1632, 0.637, 0.1478, 0.637, 0.1171, 0.7138, 0.1324, 0.7138, 0.1324, 0.7292, 0.1171, 0.7292, 0.1478, 0.6985, 0.1324, 0.6985, 0.1324, 0.6985, 0.1478, 0.6985, 0.1785, 0.7138, 0.1939, 0.7138, 0.1939, 0.7292, 0.1785, 0.7292, 0.1939, 0.637, 0.1939, 0.6524, 0.1939, 0.6524, 0.1939, 0.637, 0.217, 0.6908, 0.2246, 0.6908, 0.2246, 0.6985, 0.217, 0.6985, 0.1939, 0.6831, 0.2093, 0.6831, 0.2093, 0.6908, 0.2093, 0.6985, 0.1939, 0.6985, 0.1939, 0.6677, 0.2093, 0.6677, 0.2093, 0.6754, 0.2093, 0.6831, 0.1939, 0.6831, 0.217, 0.6754, 0.2246, 0.6754, 0.2246, 0.6831, 0.217, 0.6831, 0.1017, 0.6985, 0.1017, 0.6985, 0.1017, 0.6985, 0.1017, 0.6985, 0.1171, 0.6985, 0.1017, 0.6985, 0.1017, 0.6985, 0.1171, 0.6985, 0.1478, 0.637, 0.1632, 0.637, 0.1632, 0.637, 0.1478, 0.637, 0.1632, 0.7138, 0.1785, 0.7138, 0.1785, 0.7292, 0.1632, 0.7292, 0.1632, 0.6985, 0.1785, 0.6985, 0.1785, 0.7138, 0.1632, 0.7138, 0.1785, 0.6985, 0.1939, 0.6985, 0.1939, 0.7138, 0.1785, 0.7138, 0.2246, 0.4218, 0.2246, 0.4372, 0.2246, 0.4372, 0.2246, 0.4218, 0.1939, 0.6985, 0.1785, 0.6985, 0.1785, 0.6985, 0.1939, 0.6985, 0.1632, 0.637, 0.1785, 0.637, 0.1785, 0.637, 0.1632, 0.637, 0.1171, 0.637, 0.1324, 0.637, 0.1324, 0.637, 0.1171, 0.637, 0.1939, 0.6677, 0.1939, 0.6831, 0.1939, 0.6831, 0.1939, 0.6677, 0.1939, 0.6524, 0.1939, 0.6677, 0.1939, 0.6677, 0.1939, 0.6524, 0.1171, 0.6216, 0.1017, 0.6216, 0.1017, 0.6216, 0.1171, 0.6216, 0.1017, 0.6985, 0.1171, 0.6985, 0.1171, 0.7138, 0.1017, 0.7138, 0.1171, 0.6985, 0.1324, 0.6985, 0.1324, 0.7138, 0.1171, 0.7138, 0.1324, 0.6216, 0.1478, 0.6216, 0.1478, 0.637, 0.1324, 0.637, 0.1324, 0.6062, 0.1478, 0.6062, 0.1478, 0.6216, 0.1324, 0.6216, 0.1478, 0.6062, 0.1632, 0.6062, 0.1632, 0.6216, 0.1478, 0.6216, 0.1017, 0.6216, 0.1171, 0.6216, 0.1171, 0.637, 0.1017, 0.637, 0.2246, 0.8368, 0.2246, 0.8521, 0.2246, 0.8521, 0.2246, 0.8368, 0.1171, 0.6062, 0.1324, 0.6062, 0.1324, 0.6216, 0.1171, 0.6216, 0.1324, 0.637, 0.1478, 0.637, 0.1478, 0.637, 0.1324, 0.637, 0.1785, 0.6985, 0.1632, 0.6985, 0.1632, 0.6985, 0.1785, 0.6985, 0.1632, 0.6985, 0.1478, 0.6985, 0.1478, 0.6985, 0.1632, 0.6985, 0.1939, 0.6216, 0.2093, 0.6216, 0.2093, 0.6293, 0.2093, 0.637, 0.1939, 0.637, 0.1939, 0.6062, 0.2093, 0.6062, 0.2093, 0.6216, 0.1939, 0.6216, 0.2093, 0.6216, 0.2093, 0.6062, 0.2093, 0.6062, 0.2093, 0.6216, 0.1632, 0.6216, 0.1785, 0.6216, 0.1785, 0.637, 0.1632, 0.637, 0.1632, 0.6062, 0.1785, 0.6062, 0.1785, 0.6216, 0.1632, 0.6216, 0.1785, 0.6062, 0.1939, 0.6062, 0.1939, 0.6216, 0.1785, 0.6216, 0.1017, 0.637, 0.1171, 0.637, 0.1171, 0.637, 0.1017, 0.637, 0.2246, 0.4065, 0.2246, 0.4065, 0.2246, 0.4065, 0.2246, 0.4065, 0.1939, 0.6831, 0.1939, 0.6985, 0.1939, 0.6985, 0.1939, 0.6831, 0.1939, 0.6524, 0.2093, 0.6524, 0.2093, 0.66, 0.2093, 0.6677, 0.1939, 0.6677, 0.1939, 0.637, 0.2093, 0.637, 0.2093, 0.6447, 0.2093, 0.6524, 0.1939, 0.6524, 0.217, 0.6447, 0.2246, 0.6447, 0.2246, 0.6524, 0.217, 0.6524, 0.1324, 0.6985, 0.1171, 0.6985, 0.1171, 0.6985, 0.1324, 0.6985, 0.1017, 0.637, 0.1017, 0.637, 0.1017, 0.637, 0.1017, 0.637, 0.1785, 0.637, 0.1939, 0.637, 0.1939, 0.637, 0.1785, 0.637, 0.1324, 0.7138, 0.1478, 0.7138, 0.1478, 0.7292, 0.1324, 0.7292, 0.1324, 0.6985, 0.1478, 0.6985, 0.1478, 0.7138, 0.1324, 0.7138, 0.1478, 0.6985, 0.1632, 0.6985, 0.1632, 0.7138, 0.1478, 0.7138, 0.1939, 0.7138, 0.2093, 0.7138, 0.2093, 0.7292, 0.1939, 0.7292, 0.1939, 0.6985, 0.2093, 0.6985, 0.2093, 0.7061, 0.2093, 0.7138, 0.1939, 0.7138, 0.217, 0.7061, 0.2246, 0.7061, 0.2246, 0.7138, 0.217, 0.7138, 0.2246, 0.4679, 0.2246, 0.4833, 0.2246, 0.4833, 0.2246, 0.4679, 0.1171, 0.6216, 0.1017, 0.6216, 0.1017, 0.6216, 0.1171, 0.6216, 0.2246, 0.6062, 0.2246, 0.6216, 0.2246, 0.6216, 0.2246, 0.6062, 0.1171, 0.6062, 0.1171, 0.6216, 0.1171, 0.6216, 0.1171, 0.6062, 0.2093, 0.7292, 0.2093, 0.7138, 0.2093, 0.7138, 0.2093, 0.7292, 0.2246, 0.7138, 0.2246, 0.7292, 0.2246, 0.7292, 0.2246, 0.7138, 0.2246, 0.6216, 0.217, 0.6216, 0.2093, 0.6216, 0.2093, 0.6216, 0.2246, 0.6216, 0.2093, 0.7138, 0.217, 0.7138, 0.2246, 0.7138, 0.2246, 0.7138, 0.2093, 0.7138, 0.2246, 0.3604, 0.2246, 0.3757, 0.2246, 0.3757, 0.2246, 0.3604, 0.1171, 0.7138, 0.1171, 0.7292, 0.1171, 0.7292, 0.1171, 0.7138, 0.2246, 0.4679, 0.2246, 0.4833, 0.2246, 0.4833, 0.2246, 0.4679, 0.2246, 0.4833, 0.2246, 0.4987, 0.2246, 0.4987, 0.2246, 0.4833, 0.2246, 0.5909, 0.2246, 0.6062, 0.2246, 0.6062, 0.2246, 0.5909, 0.2246, 0.7292, 0.2246, 0.7446, 0.2246, 0.7446, 0.2246, 0.7292, 0.1171, 0.6062, 0.1171, 0.6216, 0.1171, 0.6216, 0.1171, 0.6062, 0.1017, 0.7138, 0.1171, 0.7138, 0.1171, 0.7138, 0.1017, 0.7138, 0.1017, 0.7138, 0.1171, 0.7138, 0.1171, 0.7138, 0.1017, 0.7138, 0.2246, 0.4833, 0.2246, 0.4987, 0.2246, 0.4987, 0.2246, 0.4833, 0.1171, 0.7138, 0.1171, 0.7292, 0.1171, 0.7292, 0.1171, 0.7138, 0.2093, 0.7138, 0.2246, 0.7138, 0.2246, 0.7138, 0.2093, 0.7138, 0.2093, 0.6216, 0.2093, 0.6062, 0.2093, 0.6062, 0.2093, 0.6216, 0.2246, 0.5909, 0.2246, 0.6062, 0.2246, 0.6062, 0.2246, 0.5909, 0.2246, 0.6216, 0.2093, 0.6216, 0.2093, 0.6216, 0.2246, 0.6216, 0.2246, 0.8368, 0.2246, 0.8521, 0.2246, 0.8521, 0.2246, 0.8368, 0.2093, 0.7292, 0.2093, 0.7138, 0.2093, 0.7138, 0.2093, 0.7292, 0.2246, 0.7138, 0.2246, 0.7292, 0.2246, 0.7292, 0.2246, 0.7138, 0.2246, 0.3604, 0.2246, 0.3757, 0.2246, 0.3757, 0.2246, 0.3604, 0.2093, 0.7138, 0.2246, 0.7138, 0.2246, 0.7138, 0.2093, 0.7138, 0.1171, 0.7138, 0.1171, 0.7292, 0.1171, 0.7292, 0.1171, 0.7138, 0.2246, 0.4833, 0.2246, 0.4987, 0.2246, 0.4987, 0.2246, 0.4833, 0.1017, 0.7138, 0.1171, 0.7138, 0.1171, 0.7138, 0.1017, 0.7138, 0.2246, 0.7292, 0.2246, 0.7446, 0.2246, 0.7446, 0.2246, 0.7292, 0.2246, 0.7138, 0.2246, 0.7292, 0.2246, 0.7292, 0.2246, 0.7138, 0.2093, 0.7292, 0.2093, 0.7138, 0.2093, 0.7138, 0.2093, 0.7292, 0.2246, 0.8368, 0.2246, 0.8521, 0.2246, 0.8521, 0.2246, 0.8368, 0.2246, 0.6216, 0.2093, 0.6216, 0.2093, 0.6216, 0.2246, 0.6216, 0.2246, 0.7292, 0.2246, 0.7446, 0.2246, 0.7446, 0.2246, 0.7292, 0.1171, 0.6062, 0.1171, 0.6216, 0.1171, 0.6216, 0.1171, 0.6062, 0.2246, 0.6062, 0.2246, 0.6216, 0.2246, 0.6216, 0.2246, 0.6062, 0.1171, 0.6216, 0.1017, 0.6216, 0.1017, 0.6216, 0.1171, 0.6216, 0.2246, 0.4679, 0.2246, 0.4833, 0.2246, 0.4833, 0.2246, 0.4679, 0.2093, 0.6216, 0.2093, 0.6062, 0.2093, 0.6062, 0.2093, 0.6216, 0.2246, 0.5909, 0.2246, 0.6062, 0.2246, 0.6062, 0.2246, 0.5909, 0.2246, 0.6216, 0.2093, 0.6216, 0.2093, 0.6216, 0.2246, 0.6216, 0.2246, 0.8368, 0.2246, 0.8521, 0.2246, 0.8521, 0.2246, 0.8368, 0.2093, 0.7292, 0.2093, 0.7138, 0.2093, 0.7138, 0.2093, 0.7292, 0.2246, 0.7138, 0.2246, 0.7292, 0.2246, 0.7292, 0.2246, 0.7138, 0.2246, 0.3604, 0.2246, 0.3757, 0.2246, 0.3757, 0.2246, 0.3604, 0.2093, 0.6216, 0.2093, 0.6062, 0.2093, 0.6062, 0.2093, 0.6216, 0.2246, 0.4679, 0.2246, 0.4833, 0.2246, 0.4833, 0.2246, 0.4679, 0.1171, 0.6216, 0.1017, 0.6216, 0.1017, 0.6216, 0.1171, 0.6216, 0.2246, 0.6062, 0.2246, 0.6216, 0.2246, 0.6216, 0.2246, 0.6062, 0.2246, 0.3604, 0.2246, 0.3757, 0.2246, 0.3757, 0.2246, 0.3604, 0.2093, 0.7138, 0.2246, 0.7138, 0.2246, 0.7138, 0.2093, 0.7138, 0.1171, 0.7138, 0.1171, 0.7292, 0.1171, 0.7292, 0.1171, 0.7138, 0.2246, 0.4833, 0.2246, 0.4987, 0.2246, 0.4987, 0.2246, 0.4833, 0.1017, 0.7138, 0.1171, 0.7138, 0.1171, 0.7138, 0.1017, 0.7138, 0.2246, 0.7292, 0.2246, 0.7446, 0.2246, 0.7446, 0.2246, 0.7292, 0.1171, 0.6062, 0.1171, 0.6216, 0.1171, 0.6216, 0.1171, 0.6062, 0.2246, 0.6062, 0.2246, 0.6216, 0.2246, 0.6216, 0.2246, 0.6062, 0.1171, 0.6216, 0.1017, 0.6216, 0.1017, 0.6216, 0.1171, 0.6216, 0.2246, 0.4679, 0.2246, 0.4833, 0.2246, 0.4833, 0.2246, 0.4679, 0.2093, 0.6216, 0.2093, 0.6062, 0.2093, 0.6062, 0.2093, 0.6216, 0.2246, 0.5909, 0.2246, 0.6062, 0.2246, 0.6062, 0.2246, 0.5909, 0.2246, 0.7292, 0.2246, 0.7446, 0.2246, 0.7446, 0.2246, 0.7292, 0.1017, 0.7138, 0.1171, 0.7138, 0.1171, 0.7138, 0.1017, 0.7138, 0.2246, 0.4833, 0.2246, 0.4987, 0.2246, 0.4987, 0.2246, 0.4833, 0.1171, 0.7138, 0.1171, 0.7292, 0.1171, 0.7292, 0.1171, 0.7138, 0.2246, 0.5909, 0.2246, 0.6062, 0.2246, 0.6062, 0.2246, 0.5909, 0.2246, 0.6216, 0.2093, 0.6216, 0.2093, 0.6216, 0.2246, 0.6216, 0.2246, 0.8368, 0.2246, 0.8521, 0.2246, 0.8521, 0.2246, 0.8368, 0.2093, 0.7292, 0.2093, 0.7138, 0.2093, 0.7138, 0.2093, 0.7292, 0.2246, 0.7138, 0.2246, 0.7292, 0.2246, 0.7292, 0.2246, 0.7138, 0.2246, 0.3604, 0.2246, 0.3757, 0.2246, 0.3757, 0.2246, 0.3604, 0.2093, 0.7138, 0.2246, 0.7138, 0.2246, 0.7138, 0.2093, 0.7138, 0.1171, 0.7138, 0.1171, 0.7292, 0.1171, 0.7292, 0.1171, 0.7138, 0.2246, 0.4833, 0.2246, 0.4987, 0.2246, 0.4987, 0.2246, 0.4833, 0.1017, 0.7138, 0.1171, 0.7138, 0.1171, 0.7138, 0.1017, 0.7138, 0.2246, 0.7292, 0.2246, 0.7446, 0.2246, 0.7446, 0.2246, 0.7292, 0.1171, 0.6062, 0.1171, 0.6216, 0.1171, 0.6216, 0.1171, 0.6062, 0.2093, 0.7138, 0.2246, 0.7138, 0.2246, 0.7292, 0.2093, 0.7292, 0.1017, 0.7138, 0.1171, 0.7138, 0.1171, 0.7292, 0.1017, 0.7292, 0.1017, 0.6062, 0.1171, 0.6062, 0.1171, 0.6216, 0.1017, 0.6216, 0.2093, 0.6062, 0.2246, 0.6062, 0.2246, 0.6216, 0.2093, 0.6216, 0.1171, 0.6062, 0.1171, 0.6216, 0.1171, 0.6216, 0.1171, 0.6062, 0.2246, 0.6062, 0.2246, 0.6216, 0.2246, 0.6216, 0.2246, 0.6062, 0.1171, 0.6216, 0.1017, 0.6216, 0.1017, 0.6216, 0.1171, 0.6216, 0.2246, 0.4679, 0.2246, 0.4833, 0.2246, 0.4833, 0.2246, 0.4679, 0.2093, 0.6216, 0.2093, 0.6062, 0.2093, 0.6062, 0.2093, 0.6216, 0.2246, 0.5909, 0.2246, 0.6062, 0.2246, 0.6062, 0.2246, 0.5909, 0.2246, 0.6216, 0.2093, 0.6216, 0.2093, 0.6216, 0.2246, 0.6216, 0.2246, 0.8368, 0.2246, 0.8521, 0.2246, 0.8521, 0.2246, 0.8368, 0.2093, 0.7292, 0.2093, 0.7138, 0.2093, 0.7138, 0.2093, 0.7292, 0.2246, 0.7138, 0.2246, 0.7292, 0.2246, 0.7292, 0.2246, 0.7138, 0.2246, 0.3604, 0.2246, 0.3757, 0.2246, 0.3757, 0.2246, 0.3604, 0.2093, 0.7138, 0.2246, 0.7138, 0.2246, 0.7138, 0.2093, 0.7138, 0.2093, 0.7061, 0.217, 0.7061, 0.217, 0.7138, 0.2093, 0.7138, 0.2093, 0.6985, 0.217, 0.6985, 0.217, 0.7061, 0.2093, 0.7061, 0.217, 0.6985, 0.2246, 0.6985, 0.2246, 0.7061, 0.217, 0.7061, 0.2093, 0.6447, 0.217, 0.6447, 0.217, 0.6524, 0.2093, 0.6524, 0.2093, 0.637, 0.217, 0.637, 0.217, 0.6447, 0.2093, 0.6447, 0.217, 0.637, 0.2246, 0.637, 0.2246, 0.6447, 0.217, 0.6447, 0.2093, 0.6754, 0.217, 0.6754, 0.217, 0.6831, 0.2093, 0.6831, 0.2093, 0.6677, 0.217, 0.6677, 0.217, 0.6754, 0.2093, 0.6754, 0.217, 0.6677, 0.2246, 0.6677, 0.2246, 0.6754, 0.217, 0.6754, 0.2093, 0.6908, 0.217, 0.6908, 0.217, 0.6985, 0.2093, 0.6985, 0.2093, 0.6831, 0.217, 0.6831, 0.217, 0.6908, 0.2093, 0.6908, 0.217, 0.6831, 0.2246, 0.6831, 0.2246, 0.6908, 0.217, 0.6908, 0.2093, 0.6293, 0.217, 0.6293, 0.217, 0.637, 0.2093, 0.637, 0.2093, 0.6216, 0.217, 0.6216, 0.217, 0.6293, 0.2093, 0.6293, 0.217, 0.6216, 0.2246, 0.6216, 0.2246, 0.6293, 0.217, 0.6293, 0.2093, 0.66, 0.217, 0.66, 0.217, 0.6677, 0.2093, 0.6677, 0.2093, 0.6524, 0.217, 0.6524, 0.217, 0.66, 0.2093, 0.66, 0.217, 0.6524, 0.2246, 0.6524, 0.2246, 0.66, 0.217, 0.66, 0.1478, 0.6524, 0.1632, 0.6524, 0.1632, 0.6677, 0.1478, 0.6677, 0.1785, 0.6524, 0.1939, 0.6524, 0.1939, 0.6677, 0.1785, 0.6677, 0.1171, 0.6524, 0.1324, 0.6524, 0.1324, 0.6677, 0.1171, 0.6677, 0.1171, 0.6831, 0.1324, 0.6831, 0.1324, 0.6985, 0.1171, 0.6985, 0.1478, 0.6831, 0.1632, 0.6831, 0.1632, 0.6985, 0.1478, 0.6985, 0.1785, 0.6831, 0.1939, 0.6831, 0.1939, 0.6985, 0.1785, 0.6985, 0.1632, 0.6831, 0.1785, 0.6831, 0.1785, 0.6985, 0.1632, 0.6985, 0.1632, 0.6677, 0.1785, 0.6677, 0.1785, 0.6831, 0.1632, 0.6831, 0.1785, 0.6677, 0.1939, 0.6677, 0.1939, 0.6831, 0.1785, 0.6831, 0.1324, 0.6831, 0.1478, 0.6831, 0.1478, 0.6985, 0.1324, 0.6985, 0.1324, 0.6677, 0.1478, 0.6677, 0.1478, 0.6831, 0.1324, 0.6831, 0.1478, 0.6677, 0.1632, 0.6677, 0.1632, 0.6831, 0.1478, 0.6831, 0.1017, 0.6831, 0.1171, 0.6831, 0.1171, 0.6985, 0.1017, 0.6985, 0.1017, 0.6677, 0.1171, 0.6677, 0.1171, 0.6831, 0.1017, 0.6831, 0.1171, 0.6677, 0.1324, 0.6677, 0.1324, 0.6831, 0.1171, 0.6831, 0.1017, 0.6524, 0.1171, 0.6524, 0.1171, 0.6677, 0.1017, 0.6677, 0.1017, 0.637, 0.1171, 0.637, 0.1171, 0.6524, 0.1017, 0.6524, 0.1171, 0.637, 0.1324, 0.637, 0.1324, 0.6524, 0.1171, 0.6524, 0.1632, 0.6524, 0.1785, 0.6524, 0.1785, 0.6677, 0.1632, 0.6677, 0.1632, 0.637, 0.1785, 0.637, 0.1785, 0.6524, 0.1632, 0.6524, 0.1785, 0.637, 0.1939, 0.637, 0.1939, 0.6524, 0.1785, 0.6524, 0.1324, 0.6524, 0.1478, 0.6524, 0.1478, 0.6677, 0.1324, 0.6677, 0.1324, 0.637, 0.1478, 0.637, 0.1478, 0.6524, 0.1324, 0.6524, 0.1478, 0.637, 0.1632, 0.637, 0.1632, 0.6524, 0.1478, 0.6524, 0.2246, 0.4065, 0.2246, 0.4065, 0.2246, 0.4065, 0.2246, 0.4065, 0.2246, 0.4372, 0.2246, 0.4526, 0.2246, 0.4526, 0.2246, 0.4372, 0.2246, 0.4372, 0.2246, 0.4372, 0.2246, 0.4372, 0.2246, 0.4372, 0.1017, 0.637, 0.1017, 0.6524, 0.1017, 0.6524, 0.1017, 0.637, 0.1017, 0.637, 0.1017, 0.637, 0.1017, 0.637, 0.1017, 0.637, 0.2246, 0.4372, 0.2246, 0.4372, 0.2246, 0.4372, 0.2246, 0.4372, 0.2246, 0.4218, 0.2246, 0.4218, 0.2246, 0.4218, 0.2246, 0.4218, 0.1017, 0.6524, 0.1017, 0.6677, 0.1017, 0.6677, 0.1017, 0.6524, 0.2246, 0.3911, 0.2246, 0.4065, 0.2246, 0.4065, 0.2246, 0.3911, 0.1017, 0.6677, 0.1017, 0.6831, 0.1017, 0.6831, 0.1017, 0.6677, 0.2246, 0.4065, 0.2246, 0.4218, 0.2246, 0.4218, 0.2246, 0.4065, 0.2246, 0.4218, 0.2246, 0.4218, 0.2246, 0.4218, 0.2246, 0.4218, 0.2246, 0.4218, 0.2246, 0.4218, 0.2246, 0.4218, 0.2246, 0.4218, 0.2246, 0.4065, 0.2246, 0.4065, 0.2246, 0.4065, 0.2246, 0.4065, 0.1017, 0.6831, 0.1017, 0.6985, 0.1017, 0.6985, 0.1017, 0.6831, 0.2246, 0.3911, 0.2246, 0.4065, 0.2246, 0.4065, 0.2246, 0.3911, 0.2246, 0.4372, 0.2246, 0.4526, 0.2246, 0.4526, 0.2246, 0.4372, 0.2246, 0.4218, 0.2246, 0.4372, 0.2246, 0.4372, 0.2246, 0.4218, 0.2246, 0.4065, 0.2246, 0.4218, 0.2246, 0.4218, 0.2246, 0.4065, 0.2246, 0.3911, 0.2246, 0.4065, 0.2246, 0.4065, 0.2246, 0.3911, 0.2246, 0.4372, 0.2246, 0.4372, 0.2246, 0.4372, 0.2246, 0.4372, 0.1017, 0.6985, 0.1017, 0.6985, 0.1017, 0.6985, 0.1017, 0.6985, 0.1017, 0.637, 0.1017, 0.6524, 0.1017, 0.6524, 0.1017, 0.637, 0.2246, 0.4218, 0.2246, 0.4218, 0.2246, 0.4218, 0.2246, 0.4218, 0.1017, 0.6524, 0.1017, 0.6677, 0.1017, 0.6677, 0.1017, 0.6524, 0.2246, 0.4065, 0.2246, 0.4065, 0.2246, 0.4065, 0.2246, 0.4065, 0.1017, 0.6677, 0.1017, 0.6831, 0.1017, 0.6831, 0.1017, 0.6677, 0.1017, 0.6831, 0.1017, 0.6985, 0.1017, 0.6985, 0.1017, 0.6831, 0.2246, 0.4372, 0.2246, 0.4526, 0.2246, 0.4526, 0.2246, 0.4372, 0.2246, 0.4218, 0.2246, 0.4372, 0.2246, 0.4372, 0.2246, 0.4218, 0.2246, 0.4372, 0.2246, 0.4372, 0.2246, 0.4372, 0.2246, 0.4372, 0.2246, 0.4065, 0.2246, 0.4218, 0.2246, 0.4218, 0.2246, 0.4065, 0.532, 0.6062, 0.532, 0.8521, 0.5166, 0.8521, 0.5166, 0.6062, 0.2246, 0.6062, 0.2246, 0.8521, 0.2093, 0.8521, 0.2093, 0.6062, 0.532, 0.6062, 0.532, 0.8521, 0.5166, 0.8521, 0.5166, 0.6062, 0.532, 0.6062, 0.532, 0.8521, 0.5166, 0.8521, 0.5166, 0.6062, 0.5166, 0.6062, 0.5166, 0.8521, 0.5013, 0.8521, 0.5013, 0.6062, 0.5166, 0.6062, 0.5166, 0.8521, 0.5013, 0.8521, 0.5013, 0.6062, 0.5166, 0.6062, 0.5166, 0.8521, 0.5013, 0.8521, 0.5013, 0.6062, 0.5013, 0.6062, 0.5013, 0.8521, 0.4859, 0.8521, 0.4859, 0.6062, 0.5013, 0.6062, 0.5013, 0.8521, 0.4859, 0.8521, 0.4859, 0.6062, 0.2093, 0.6062, 0.2093, 0.8521, 0.1939, 0.8521, 0.1939, 0.6062, 0.4859, 0.6062, 0.4859, 0.8521, 0.4705, 0.8521, 0.4705, 0.6062, 0.3629, 0.6062, 0.3629, 0.8521, 0.3476, 0.8521, 0.3476, 0.6062, 0.4705, 0.6062, 0.4705, 0.8521, 0.4552, 0.8521, 0.4552, 0.6062, 0.5013, 0.6062, 0.5013, 0.8521, 0.4859, 0.8521, 0.4859, 0.6062, 0.4859, 0.6062, 0.4859, 0.8521, 0.4705, 0.8521, 0.4705, 0.6062, 0.4552, 0.6062, 0.4552, 0.8521, 0.4398, 0.8521, 0.4398, 0.6062, 0.1939, 0.6062, 0.1939, 0.8521, 0.1785, 0.8521, 0.1785, 0.6062, 0.4398, 0.6062, 0.4398, 0.8521, 0.4244, 0.8521, 0.4244, 0.6062, 0.3476, 0.6062, 0.3476, 0.8521, 0.3322, 0.8521, 0.3322, 0.6062, 0.4244, 0.6062, 0.4244, 0.8521, 0.4091, 0.8521, 0.4091, 0.6062, 0.4091, 0.6062, 0.4091, 0.8521, 0.3937, 0.8521, 0.3937, 0.6062, 0.4705, 0.6062, 0.4705, 0.8521, 0.4552, 0.8521, 0.4552, 0.6062, 0.1785, 0.6062, 0.1785, 0.8521, 0.1632, 0.8521, 0.1632, 0.6062, 0.3937, 0.6062, 0.3937, 0.8521, 0.3783, 0.8521, 0.3783, 0.6062, 0.3322, 0.6062, 0.3322, 0.8521, 0.3168, 0.8521, 0.3168, 0.6062, 0.4552, 0.6062, 0.4552, 0.8521, 0.4398, 0.8521, 0.4398, 0.6062, 0.3783, 0.6062, 0.3783, 0.8521, 0.3629, 0.8521, 0.3629, 0.6062, 0.3629, 0.6062, 0.3629, 0.8521, 0.3476, 0.8521, 0.3476, 0.6062, 0.1632, 0.6062, 0.1632, 0.8521, 0.1478, 0.8521, 0.1478, 0.6062, 0.3476, 0.6062, 0.3476, 0.8521, 0.3322, 0.8521, 0.3322, 0.6062, 0.3168, 0.6062, 0.3168, 0.8521, 0.3015, 0.8521, 0.3015, 0.6062, 0.4859, 0.6062, 0.4859, 0.8521, 0.4705, 0.8521, 0.4705, 0.6062, 0.3322, 0.6062, 0.3322, 0.8521, 0.3168, 0.8521, 0.3168, 0.6062, 0.4398, 0.6062, 0.4398, 0.8521, 0.4244, 0.8521, 0.4244, 0.6062, 0.4244, 0.6062, 0.4244, 0.8521, 0.4091, 0.8521, 0.4091, 0.6062, 0.3168, 0.6062, 0.3168, 0.8521, 0.3015, 0.8521, 0.3015, 0.6062, 0.1478, 0.6062, 0.1478, 0.8521, 0.1324, 0.8521, 0.1324, 0.6062, 0.3015, 0.6062, 0.3015, 0.8521, 0.2861, 0.8521, 0.2861, 0.6062, 0.3015, 0.6062, 0.3015, 0.8521, 0.2861, 0.8521, 0.2861, 0.6062, 0.4705, 0.6062, 0.4705, 0.8521, 0.4552, 0.8521, 0.4552, 0.6062, 0.2861, 0.6062, 0.2861, 0.8521, 0.2707, 0.8521, 0.2707, 0.6062, 0.2707, 0.6062, 0.2707, 0.8521, 0.2554, 0.8521, 0.2554, 0.6062, 0.4091, 0.6062, 0.4091, 0.8521, 0.3937, 0.8521, 0.3937, 0.6062, 0.1324, 0.6062, 0.1324, 0.8521, 0.1171, 0.8521, 0.1171, 0.6062, 0.2554, 0.6062, 0.2554, 0.8521, 0.24, 0.8521, 0.24, 0.6062, 0.2861, 0.6062, 0.2861, 0.8521, 0.2707, 0.8521, 0.2707, 0.6062, 0.3937, 0.6062, 0.3937, 0.8521, 0.3783, 0.8521, 0.3783, 0.6062, 0.24, 0.6062, 0.24, 0.8521, 0.2246, 0.8521, 0.2246, 0.6062, 0.4552, 0.6062, 0.4552, 0.8521, 0.4398, 0.8521, 0.4398, 0.6062, 0.2246, 0.6062, 0.2246, 0.8521, 0.2093, 0.8521, 0.2093, 0.6062, 0.1171, 0.6062, 0.1171, 0.8521, 0.1017, 0.8521, 0.1017, 0.6062, 0.2093, 0.6062, 0.2093, 0.8521, 0.1939, 0.8521, 0.1939, 0.6062, 0.2707, 0.6062, 0.2707, 0.8521, 0.2554, 0.8521, 0.2554, 0.6062, 0.1939, 0.6062, 0.1939, 0.8521, 0.1785, 0.8521, 0.1785, 0.6062, 0.3783, 0.6062, 0.3783, 0.8521, 0.3629, 0.8521, 0.3629, 0.6062, 0.3629, 0.6062, 0.3629, 0.8521, 0.3476, 0.8521, 0.3476, 0.6062, 0.1785, 0.6062, 0.1785, 0.8521, 0.1632, 0.8521, 0.1632, 0.6062, 0.4398, 0.6062, 0.4398, 0.8521, 0.4244, 0.8521, 0.4244, 0.6062, 0.1017, 0.6062, 0.1017, 0.8521, 0.08633, 0.8521, 0.08633, 0.6062, 0.1632, 0.6062, 0.1632, 0.8521, 0.1478, 0.8521, 0.1478, 0.6062, 0.2554, 0.6062, 0.2554, 0.8521, 0.24, 0.8521, 0.24, 0.6062, 0.1478, 0.6062, 0.1478, 0.8521, 0.1324, 0.8521, 0.1324, 0.6062, 0.4244, 0.6062, 0.4244, 0.8521, 0.4091, 0.8521, 0.4091, 0.6062, 0.4091, 0.6062, 0.4091, 0.8521, 0.3937, 0.8521, 0.3937, 0.6062, 0.1324, 0.6062, 0.1324, 0.8521, 0.1171, 0.8521, 0.1171, 0.6062, 0.3476, 0.6062, 0.3476, 0.8521, 0.3322, 0.8521, 0.3322, 0.6062, 0.07097, 0.6062, 0.07097, 0.8521, 0.0556, 0.8521, 0.0556, 0.6062, 0.1171, 0.6062, 0.1171, 0.8521, 0.1017, 0.8521, 0.1017, 0.6062, 0.24, 0.6062, 0.24, 0.8521, 0.2246, 0.8521, 0.2246, 0.6062, 0.3322, 0.6062, 0.3322, 0.8521, 0.3168, 0.8521, 0.3168, 0.6062, 0.1017, 0.6062, 0.1017, 0.8521, 0.08633, 0.8521, 0.08633, 0.6062, 0.3937, 0.6062, 0.3937, 0.8521, 0.3783, 0.8521, 0.3783, 0.6062, 0.08633, 0.6062, 0.08633, 0.8521, 0.07097, 0.8521, 0.07097, 0.6062, 0.1862, 0.5991, 0.1632, 0.6013, 0.1401, 0.5991, 0.118, 0.5923, 0.0976, 0.5814, 0.07972, 0.5668, 0.06504, 0.5489, 0.05413, 0.5285, 0.04742, 0.5063, 0.04515, 0.4833, 0.04742, 0.4603, 0.05413, 0.4381, 0.06504, 0.4177, 0.07972, 0.3999, 0.0976, 0.3852, 0.118, 0.3743, 0.1401, 0.3676, 0.1632, 0.3653, 0.1862, 0.3676, 0.2083, 0.3743, 0.2287, 0.3852, 0.2466, 0.3999, 0.2613, 0.4177, 0.2722, 0.4381, 0.2789, 0.4603, 0.2812, 0.4833, 0.2789, 0.5063, 0.2722, 0.5285, 0.2613, 0.5489, 0.2466, 0.5668, 0.2287, 0.5814, 0.2083, 0.5923, 0.5181, 0.4381, 0.5072, 0.4177, 0.4925, 0.3999, 0.4746, 0.3852, 0.4542, 0.3743, 0.4321, 0.3676, 0.4091, 0.3653, 0.386, 0.3676, 0.3639, 0.3743, 0.3435, 0.3852, 0.3256, 0.3999, 0.3109, 0.4177, 0.3, 0.4381, 0.2933, 0.4603, 0.291, 0.4833, 0.2933, 0.5063, 0.3, 0.5285, 0.3109, 0.5489, 0.3256, 0.5668, 0.3435, 0.5814, 0.3639, 0.5923, 0.386, 0.5991, 0.4091, 0.6013, 0.4321, 0.5991, 0.4542, 0.5923, 0.4746, 0.5814, 0.4925, 0.5668, 0.5072, 0.5489, 0.5181, 0.5285, 0.5248, 0.5063, 0.5271, 0.4833, 0.5248, 0.4603, 0.07097, 0.6062, 0.07097, 0.8521, 0.0556, 0.8521, 0.0556, 0.6062, 0.3783, 0.6062, 0.3783, 0.8521, 0.3629, 0.8521, 0.3629, 0.6062, 0.3783, 0.6062, 0.3783, 0.8521, 0.3629, 0.8521, 0.3629, 0.6062, 0.0556, 0.6062, 0.0556, 0.8521, 0.04023, 0.8521, 0.04023, 0.6062, 0.4091, 0.6013, 0.4321, 0.5991, 0.4542, 0.5923, 0.4746, 0.5814, 0.4925, 0.5668, 0.5072, 0.5489, 0.5181, 0.5285, 0.5248, 0.5063, 0.5271, 0.4833, 0.5248, 0.4603, 0.5181, 0.4381, 0.5072, 0.4177, 0.4925, 0.3999, 0.4746, 0.3852, 0.4542, 0.3743, 0.4321, 0.3676, 0.4091, 0.3653, 0.386, 0.3676, 0.3639, 0.3743, 0.3435, 0.3852, 0.3256, 0.3999, 0.3109, 0.4177, 0.3, 0.4381, 0.2933, 0.4603, 0.291, 0.4833, 0.2933, 0.5063, 0.3, 0.5285, 0.3109, 0.5489, 0.3256, 0.5668, 0.3435, 0.5814, 0.3639, 0.5923, 0.386, 0.5991, 0.3937, 0.6062, 0.3937, 0.8521, 0.3783, 0.8521, 0.3783, 0.6062, 0.3629, 0.6062, 0.3629, 0.8521, 0.3476, 0.8521, 0.3476, 0.6062, 0.4091, 0.6062, 0.4091, 0.8521, 0.3937, 0.8521, 0.3937, 0.6062, 0.3168, 0.6062, 0.3168, 0.8521, 0.3015, 0.8521, 0.3015, 0.6062, 0.4244, 0.6062, 0.4244, 0.8521, 0.4091, 0.8521, 0.4091, 0.6062, 0.3015, 0.6062, 0.3015, 0.8521, 0.2861, 0.8521, 0.2861, 0.6062, 0.4398, 0.6062, 0.4398, 0.8521, 0.4244, 0.8521, 0.4244, 0.6062, 0.4552, 0.6062, 0.4552, 0.8521, 0.4398, 0.8521, 0.4398, 0.6062, 0.2861, 0.6062, 0.2861, 0.8521, 0.2707, 0.8521, 0.2707, 0.6062, 0.4705, 0.6062, 0.4705, 0.8521, 0.4552, 0.8521, 0.4552, 0.6062, 0.2707, 0.6062, 0.2707, 0.8521, 0.2554, 0.8521, 0.2554, 0.6062, 0.4859, 0.6062, 0.4859, 0.8521, 0.4705, 0.8521, 0.4705, 0.6062, 0.3476, 0.6062, 0.3476, 0.8521, 0.3322, 0.8521, 0.3322, 0.6062, 0.5013, 0.6062, 0.5013, 0.8521, 0.4859, 0.8521, 0.4859, 0.6062, 0.06504, 0.4177, 0.07972, 0.3999, 0.0976, 0.3852, 0.118, 0.3743, 0.1401, 0.3676, 0.1632, 0.3653, 0.1862, 0.3676, 0.2083, 0.3743, 0.2287, 0.3852, 0.2466, 0.3999, 0.2613, 0.4177, 0.2722, 0.4381, 0.2789, 0.4603, 0.2812, 0.4833, 0.2789, 0.5063, 0.2722, 0.5285, 0.2613, 0.5489, 0.2466, 0.5668, 0.2287, 0.5814, 0.2083, 0.5923, 0.1862, 0.5991, 0.1632, 0.6013, 0.1401, 0.5991, 0.118, 0.5923, 0.0976, 0.5814, 0.07972, 0.5668, 0.06504, 0.5489, 0.05413, 0.5285, 0.04742, 0.5063, 0.04515, 0.4833, 0.04742, 0.4603, 0.05413, 0.4381, 0.2554, 0.6062, 0.2554, 0.8521, 0.24, 0.8521, 0.24, 0.6062, 0.5166, 0.6062, 0.5166, 0.8521, 0.5013, 0.8521, 0.5013, 0.6062, 0.0556, 0.6062, 0.0556, 0.8521, 0.04023, 0.8521, 0.04023, 0.6062, 0.3322, 0.6062, 0.3322, 0.8521, 0.3168, 0.8521, 0.3168, 0.6062, 0.532, 0.6062, 0.532, 0.8521, 0.5166, 0.8521, 0.5166, 0.6062, 0.3168, 0.6062, 0.3168, 0.8521, 0.3015, 0.8521, 0.3015, 0.6062, 0.24, 0.6062, 0.24, 0.8521, 0.2246, 0.8521, 0.2246, 0.6062, 0.08633, 0.6062, 0.08633, 0.8521, 0.07097, 0.8521, 0.07097, 0.6062, 0.2246, 0.6062, 0.2246, 0.8521, 0.2093, 0.8521, 0.2093, 0.6062, 0.2093, 0.6062, 0.2093, 0.8521, 0.1939, 0.8521, 0.1939, 0.6062, 0.3015, 0.6062, 0.3015, 0.8521, 0.2861, 0.8521, 0.2861, 0.6062, 0.1939, 0.6062, 0.1939, 0.8521, 0.1785, 0.8521, 0.1785, 0.6062, 0.2861, 0.6062, 0.2861, 0.8521, 0.2707, 0.8521, 0.2707, 0.6062, 0.1785, 0.6062, 0.1785, 0.8521, 0.1632, 0.8521, 0.1632, 0.6062, 0.1632, 0.6062, 0.1632, 0.8521, 0.1478, 0.8521, 0.1478, 0.6062, 0.2707, 0.6062, 0.2707, 0.8521, 0.2554, 0.8521, 0.2554, 0.6062, 0.1478, 0.6062, 0.1478, 0.8521, 0.1324, 0.8521, 0.1324, 0.6062, 0.2554, 0.6062, 0.2554, 0.8521, 0.24, 0.8521, 0.24, 0.6062, 0.1324, 0.6062, 0.1324, 0.8521, 0.1171, 0.8521, 0.1171, 0.6062, 0.1171, 0.6062, 0.1171, 0.8521, 0.1017, 0.8521, 0.1017, 0.6062, 0.24, 0.6062, 0.24, 0.8521, 0.2246, 0.8521, 0.2246, 0.6062, 0.1017, 0.6062, 0.1017, 0.8521, 0.08633, 0.8521, 0.08633, 0.6062, 0.2246, 0.6062, 0.2246, 0.8521, 0.2093, 0.8521, 0.2093, 0.6062, 0.08633, 0.6062, 0.08633, 0.8521, 0.07097, 0.8521, 0.07097, 0.6062, 0.2613, 0.4177, 0.2722, 0.4381, 0.2789, 0.4603, 0.2812, 0.4833, 0.2789, 0.5063, 0.2722, 0.5285, 0.2613, 0.5489, 0.2466, 0.5668, 0.2287, 0.5814, 0.2083, 0.5923, 0.1862, 0.5991, 0.1632, 0.6013, 0.1401, 0.5991, 0.118, 0.5923, 0.0976, 0.5814, 0.07972, 0.5668, 0.06504, 0.5489, 0.05413, 0.5285, 0.04742, 0.5063, 0.04515, 0.4833, 0.04742, 0.4603, 0.05413, 0.4381, 0.06504, 0.4177, 0.07972, 0.3999, 0.0976, 0.3852, 0.118, 0.3743, 0.1401, 0.3676, 0.1632, 0.3653, 0.1862, 0.3676, 0.2083, 0.3743, 0.2287, 0.3852, 0.2466, 0.3999, 0.07097, 0.6062, 0.07097, 0.8521, 0.0556, 0.8521, 0.0556, 0.6062, 0.0556, 0.6062, 0.0556, 0.8521, 0.04023, 0.8521, 0.04023, 0.6062, 0.5072, 0.4177, 0.4925, 0.3999, 0.4746, 0.3852, 0.4542, 0.3743, 0.4321, 0.3676, 0.4091, 0.3653, 0.386, 0.3676, 0.3639, 0.3743, 0.3435, 0.3852, 0.3256, 0.3999, 0.3109, 0.4177, 0.3, 0.4381, 0.2933, 0.4603, 0.291, 0.4833, 0.2933, 0.5063, 0.3, 0.5285, 0.3109, 0.5489, 0.3256, 0.5668, 0.3435, 0.5814, 0.3639, 0.5923, 0.386, 0.5991, 0.4091, 0.6013, 0.4321, 0.5991, 0.4542, 0.5923, 0.4746, 0.5814, 0.4925, 0.5668, 0.5072, 0.5489, 0.5181, 0.5285, 0.5248, 0.5063, 0.5271, 0.4833, 0.5248, 0.4603, 0.5181, 0.4381, 0.2093, 0.6062, 0.2093, 0.8521, 0.1939, 0.8521, 0.1939, 0.6062, 0.1939, 0.6062, 0.1939, 0.8521, 0.1785, 0.8521, 0.1785, 0.6062, 0.1785, 0.6062, 0.1785, 0.8521, 0.1632, 0.8521, 0.1632, 0.6062, 0.1632, 0.6062, 0.1632, 0.8521, 0.1478, 0.8521, 0.1478, 0.6062, 0.1478, 0.6062, 0.1478, 0.8521, 0.1324, 0.8521, 0.1324, 0.6062, 0.1324, 0.6062, 0.1324, 0.8521, 0.1171, 0.8521, 0.1171, 0.6062, 0.1171, 0.6062, 0.1171, 0.8521, 0.1017, 0.8521, 0.1017, 0.6062, 0.1017, 0.6062, 0.1017, 0.8521, 0.08633, 0.8521, 0.08633, 0.6062, 0.08633, 0.6062, 0.08633, 0.8521, 0.07097, 0.8521, 0.07097, 0.6062, 0.386, 0.3676, 0.3639, 0.3743, 0.3435, 0.3852, 0.3256, 0.3999, 0.3109, 0.4177, 0.3, 0.4381, 0.2933, 0.4603, 0.291, 0.4833, 0.2933, 0.5063, 0.3, 0.5285, 0.3109, 0.5489, 0.3256, 0.5668, 0.3435, 0.5814, 0.3639, 0.5923, 0.386, 0.5991, 0.4091, 0.6013, 0.4321, 0.5991, 0.4542, 0.5923, 0.4746, 0.5814, 0.4925, 0.5668, 0.5072, 0.5489, 0.5181, 0.5285, 0.5248, 0.5063, 0.5271, 0.4833, 0.5248, 0.4603, 0.5181, 0.4381, 0.5072, 0.4177, 0.4925, 0.3999, 0.4746, 0.3852, 0.4542, 0.3743, 0.4321, 0.3676, 0.4091, 0.3653, 0.07097, 0.6062, 0.07097, 0.8521, 0.0556, 0.8521, 0.0556, 0.6062, 0.0556, 0.6062, 0.0556, 0.8521, 0.04023, 0.8521, 0.04023, 0.6062, 0.2613, 0.5489, 0.2466, 0.5668, 0.2287, 0.5814, 0.2083, 0.5923, 0.1862, 0.5991, 0.1632, 0.6013, 0.1401, 0.5991, 0.118, 0.5923, 0.0976, 0.5814, 0.07972, 0.5668, 0.06504, 0.5489, 0.05413, 0.5285, 0.04742, 0.5063, 0.04515, 0.4833, 0.04742, 0.4603, 0.05413, 0.4381, 0.06504, 0.4177, 0.07972, 0.3999, 0.0976, 0.3852, 0.118, 0.3743, 0.1401, 0.3676, 0.1632, 0.3653, 0.1862, 0.3676, 0.2083, 0.3743, 0.2287, 0.3852, 0.2466, 0.3999, 0.2613, 0.4177, 0.2722, 0.4381, 0.2789, 0.4603, 0.2812, 0.4833, 0.2789, 0.5063, 0.2722, 0.5285, 0.3476, 0.7292, 0.3476, 0.722, 0.3476, 0.722, 0.3476, 0.7292, 0.3476, 0.722, 0.3476, 0.7147, 0.3476, 0.7147, 0.3476, 0.722, 0.3476, 0.7147, 0.3476, 0.7075, 0.3476, 0.7075, 0.3476, 0.7147, 0.3476, 0.7075, 0.3476, 0.7003, 0.3476, 0.7003, 0.3476, 0.7075, 0.3476, 0.7003, 0.3476, 0.693, 0.3476, 0.693, 0.3476, 0.7003, 0.3476, 0.693, 0.3476, 0.6858, 0.3476, 0.6858, 0.3476, 0.693, 0.3476, 0.6858, 0.3476, 0.6786, 0.3476, 0.6786, 0.3476, 0.6858, 0.3476, 0.6786, 0.3476, 0.6713, 0.3476, 0.6713, 0.3476, 0.6786, 0.3476, 0.6713, 0.3476, 0.6641, 0.3476, 0.6641, 0.3476, 0.6713, 0.3476, 0.6641, 0.3476, 0.6569, 0.3476, 0.6569, 0.3476, 0.6641, 0.3476, 0.6569, 0.3476, 0.6496, 0.3476, 0.6496, 0.3476, 0.6569, 0.3476, 0.6496, 0.3476, 0.6424, 0.3476, 0.6424, 0.3476, 0.6496, 0.3476, 0.6424, 0.3476, 0.6352, 0.3476, 0.6352, 0.3476, 0.6424, 0.3476, 0.6352, 0.3476, 0.6279, 0.3476, 0.6279, 0.3476, 0.6352, 0.3476, 0.6279, 0.3476, 0.6207, 0.3476, 0.6207, 0.3476, 0.6279, 0.3476, 0.6207, 0.3476, 0.6135, 0.3476, 0.6135, 0.3476, 0.6207, 0.4274, 0.216, 0.4274, 0.04537, 0.4591, 0.04537, 0.4591, 0.216, 0.4591, 0.216, 0.4591, 0.04537, 0.4908, 0.04537, 0.4908, 0.216, 0.4908, 0.216, 0.4908, 0.04537, 0.5225, 0.04537, 0.5225, 0.216, 0.5225, 0.216, 0.5225, 0.04537, 0.5543, 0.04537, 0.5543, 0.216, 0.5543, 0.216, 0.5543, 0.04537, 0.586, 0.04537, 0.586, 0.1689, 0.5851, 0.1698, 0.5856, 0.1781, 0.586, 0.1784, 0.586, 0.216, 0.586, 0.216, 0.586, 0.1784, 0.5947, 0.1862, 0.6099, 0.1903, 0.6177, 0.1902, 0.6177, 0.216, 0.6177, 0.216, 0.6177, 0.1902, 0.6247, 0.19, 0.6393, 0.1854, 0.6475, 0.177, 0.647, 0.1687, 0.6378, 0.1606, 0.6227, 0.1565, 0.6177, 0.1566, 0.6177, 0.04537, 0.6494, 0.04537, 0.6494, 0.216, 0.6494, 0.216, 0.6494, 0.04537, 0.6812, 0.04537, 0.6812, 0.1566, 0.6783, 0.1564, 0.6713, 0.1596, 0.673, 0.1894, 0.6805, 0.194, 0.6812, 0.194, 0.6812, 0.216, 0.6812, 0.216, 0.6812, 0.194, 0.7129, 0.1893, 0.7129, 0.216, 0.7129, 0.216, 0.7129, 0.1893, 0.7138, 0.1893, 0.7207, 0.1855, 0.719, 0.1565, 0.7129, 0.1536, 0.7129, 0.04537, 0.7446, 0.04537, 0.7446, 0.216, 0.7446, 0.216, 0.7446, 0.04537, 0.7763, 0.04537, 0.7763, 0.1483, 0.7727, 0.1465, 0.7536, 0.1587, 0.7549, 0.1809, 0.7754, 0.1917, 0.7763, 0.1911, 0.7763, 0.216, 0.7763, 0.216, 0.7763, 0.1911, 0.7946, 0.1802, 0.7933, 0.1578, 0.7763, 0.1483, 0.7763, 0.04537, 0.8081, 0.04537, 0.8081, 0.216, 0.8081, 0.216, 0.8081, 0.04537, 0.8398, 0.04537, 0.8398, 0.216, 0.8398, 0.216, 0.8398, 0.04537, 0.8715, 0.04537, 0.8715, 0.216, 0.8715, 0.216, 0.8715, 0.04537, 0.9032, 0.04537, 0.9032, 0.216, 0.9032, 0.216, 0.9032, 0.04537, 0.935, 0.04537, 0.935, 0.216, 0.3476, 0.7292, 0.3476, 0.722, 0.3476, 0.722, 0.3476, 0.7292, 0.3476, 0.722, 0.3476, 0.7147, 0.3476, 0.7147, 0.3476, 0.722, 0.3476, 0.7147, 0.3476, 0.7075, 0.3476, 0.7075, 0.3476, 0.7147, 0.3476, 0.7075, 0.3476, 0.7003, 0.3476, 0.7003, 0.3476, 0.7075, 0.3476, 0.7003, 0.3476, 0.693, 0.3476, 0.693, 0.3476, 0.7003, 0.3476, 0.693, 0.3476, 0.6858, 0.3476, 0.6858, 0.3476, 0.693, 0.3476, 0.6858, 0.3476, 0.6786, 0.3476, 0.6786, 0.3476, 0.6858, 0.3476, 0.6786, 0.3476, 0.6713, 0.3476, 0.6713, 0.3476, 0.6786, 0.3476, 0.6713, 0.3476, 0.6641, 0.3476, 0.6641, 0.3476, 0.6713, 0.3476, 0.6641, 0.3476, 0.6569, 0.3476, 0.6569, 0.3476, 0.6641, 0.3476, 0.6569, 0.3476, 0.6496, 0.3476, 0.6496, 0.3476, 0.6569, 0.3476, 0.6496, 0.3476, 0.6424, 0.3476, 0.6424, 0.3476, 0.6496, 0.3476, 0.6424, 0.3476, 0.6352, 0.3476, 0.6352, 0.3476, 0.6424, 0.3476, 0.6352, 0.3476, 0.6279, 0.3476, 0.6279, 0.3476, 0.6352, 0.3476, 0.6279, 0.3476, 0.6207, 0.3476, 0.6207, 0.3476, 0.6279, 0.3476, 0.6207, 0.3476, 0.6135, 0.3476, 0.6135, 0.3476, 0.6207, 0.3476, 0.4833, 0.3476, 0.4761, 0.3476, 0.4761, 0.3476, 0.4833, 0.3476, 0.4761, 0.3476, 0.4688, 0.3476, 0.4688, 0.3476, 0.4761, 0.3476, 0.4688, 0.3476, 0.4616, 0.3476, 0.4616, 0.3476, 0.4688, 0.3476, 0.4616, 0.3476, 0.4544, 0.3476, 0.4544, 0.3476, 0.4616, 0.3476, 0.4544, 0.3476, 0.4472, 0.3476, 0.4472, 0.3476, 0.4544, 0.3476, 0.4472, 0.3476, 0.4399, 0.3476, 0.4399, 0.3476, 0.4472, 0.3476, 0.4399, 0.3476, 0.4327, 0.3476, 0.4327, 0.3476, 0.4399, 0.3476, 0.4327, 0.3476, 0.4255, 0.3476, 0.4255, 0.3476, 0.4327, 0.3476, 0.4255, 0.3476, 0.4182, 0.3476, 0.4182, 0.3476, 0.4255, 0.3476, 0.4182, 0.3476, 0.411, 0.3476, 0.411, 0.3476, 0.4182, 0.3476, 0.411, 0.3476, 0.4038, 0.3476, 0.4038, 0.3476, 0.411, 0.3476, 0.4038, 0.3476, 0.3965, 0.3476, 0.3965, 0.3476, 0.4038, 0.3476, 0.3965, 0.3476, 0.3893, 0.3476, 0.3893, 0.3476, 0.3965, 0.3476, 0.3893, 0.3476, 0.3821, 0.3476, 0.3821, 0.3476, 0.3893, 0.3476, 0.3821, 0.3476, 0.3748, 0.3476, 0.3748, 0.3476, 0.3821, 0.3476, 0.3748, 0.3476, 0.3676, 0.3476, 0.3676, 0.3476, 0.3748, 0.3476, 0.4833, 0.3476, 0.4761, 0.3476, 0.4761, 0.3476, 0.4833, 0.3476, 0.4761, 0.3476, 0.4688, 0.3476, 0.4688, 0.3476, 0.4761, 0.3476, 0.4688, 0.3476, 0.4616, 0.3476, 0.4616, 0.3476, 0.4688, 0.3476, 0.4616, 0.3476, 0.4544, 0.3476, 0.4544, 0.3476, 0.4616, 0.3476, 0.4544, 0.3476, 0.4472, 0.3476, 0.4472, 0.3476, 0.4544, 0.3476, 0.4472, 0.3476, 0.4399, 0.3476, 0.4399, 0.3476, 0.4472, 0.3476, 0.4399, 0.3476, 0.4327, 0.3476, 0.4327, 0.3476, 0.4399, 0.3476, 0.4327, 0.3476, 0.4255, 0.3476, 0.4255, 0.3476, 0.4327, 0.3476, 0.4255, 0.3476, 0.4182, 0.3476, 0.4182, 0.3476, 0.4255, 0.3476, 0.4182, 0.3476, 0.411, 0.3476, 0.411, 0.3476, 0.4182, 0.3476, 0.411, 0.3476, 0.4038, 0.3476, 0.4038, 0.3476, 0.411, 0.3476, 0.4038, 0.3476, 0.3965, 0.3476, 0.3965, 0.3476, 0.4038, 0.3476, 0.3965, 0.3476, 0.3893, 0.3476, 0.3893, 0.3476, 0.3965, 0.3476, 0.3893, 0.3476, 0.3821, 0.3476, 0.3821, 0.3476, 0.3893, 0.3476, 0.3821, 0.3476, 0.3748, 0.3476, 0.3748, 0.3476, 0.3821, 0.3476, 0.3748, 0.3476, 0.3676, 0.3476, 0.3676, 0.3476, 0.3748, 0.2246, 0.6062, 0.3476, 0.6062, 0.3476, 0.6135, 0.2246, 0.6135, 0.2246, 0.6135, 0.3476, 0.6135, 0.3476, 0.6207, 0.2246, 0.6207, 0.2246, 0.6207, 0.3476, 0.6207, 0.3476, 0.6279, 0.2246, 0.6279, 0.2246, 0.6279, 0.3476, 0.6279, 0.3476, 0.6352, 0.2246, 0.6352, 0.2246, 0.6352, 0.3476, 0.6352, 0.3476, 0.6424, 0.2246, 0.6424, 0.2246, 0.6424, 0.3476, 0.6424, 0.3476, 0.6496, 0.2246, 0.6496, 0.2246, 0.6496, 0.3476, 0.6496, 0.3476, 0.6569, 0.2246, 0.6569, 0.2246, 0.6569, 0.3476, 0.6569, 0.3476, 0.6641, 0.2246, 0.6641, 0.2246, 0.6641, 0.3476, 0.6641, 0.3476, 0.6713, 0.2246, 0.6713, 0.2246, 0.6713, 0.3476, 0.6713, 0.3476, 0.6786, 0.2246, 0.6786, 0.2246, 0.6786, 0.3476, 0.6786, 0.3476, 0.6858, 0.2246, 0.6858, 0.2246, 0.6858, 0.3476, 0.6858, 0.3476, 0.693, 0.2246, 0.693, 0.2246, 0.693, 0.3476, 0.693, 0.3476, 0.7003, 0.2246, 0.7003, 0.2246, 0.7003, 0.3476, 0.7003, 0.3476, 0.7075, 0.2246, 0.7075, 0.2246, 0.7075, 0.3476, 0.7075, 0.3476, 0.7147, 0.2246, 0.7147, 0.2246, 0.7147, 0.3476, 0.7147, 0.3476, 0.722, 0.2246, 0.722, 0.2246, 0.3604, 0.3476, 0.3604, 0.3476, 0.3676, 0.2246, 0.3676, 0.2246, 0.3676, 0.3476, 0.3676, 0.3476, 0.3748, 0.2246, 0.3748, 0.2246, 0.3748, 0.3476, 0.3748, 0.3476, 0.3821, 0.2246, 0.3821, 0.2246, 0.3821, 0.3476, 0.3821, 0.3476, 0.3893, 0.2246, 0.3893, 0.2246, 0.3893, 0.3476, 0.3893, 0.3476, 0.3965, 0.2246, 0.3965, 0.2246, 0.3965, 0.3476, 0.3965, 0.3476, 0.4038, 0.2246, 0.4038, 0.2246, 0.4038, 0.3476, 0.4038, 0.3476, 0.411, 0.2246, 0.411, 0.2246, 0.411, 0.3476, 0.411, 0.3476, 0.4182, 0.2246, 0.4182, 0.2246, 0.4182, 0.3476, 0.4182, 0.3476, 0.4255, 0.2246, 0.4255, 0.2246, 0.4255, 0.3476, 0.4255, 0.3476, 0.4327, 0.2246, 0.4327, 0.2246, 0.4327, 0.3476, 0.4327, 0.3476, 0.4399, 0.2246, 0.4399, 0.2246, 0.4399, 0.3476, 0.4399, 0.3476, 0.4472, 0.2246, 0.4472, 0.2246, 0.4472, 0.3476, 0.4472, 0.3476, 0.4544, 0.2246, 0.4544, 0.2246, 0.4544, 0.3476, 0.4544, 0.3476, 0.4616, 0.2246, 0.4616, 0.2246, 0.4616, 0.3476, 0.4616, 0.3476, 0.4688, 0.2246, 0.4688, 0.2246, 0.4688, 0.3476, 0.4688, 0.3476, 0.4761, 0.2246, 0.4761, 0.7129, 0.1536, 0.7116, 0.1531, 0.6812, 0.1566, 0.6812, 0.04537, 0.7129, 0.04537, 0.6177, 0.1566, 0.6079, 0.1567, 0.5933, 0.1614, 0.586, 0.1689, 0.586, 0.04537, 0.6177, 0.04537])
me_cube.materials.append(mat_material)
me_cube.use_remesh_preserve_volume = False
me_cube.use_remesh_preserve_attributes = False
me_cube.use_mirror_vertex_groups = False
me_cube.update()

# ---- objects
ob_cube = bpy.data.objects.new('Cube', me_cube)

# ---- transforms, parenting, visibility, modifiers, constraints
ob_cube.location = (0.0, 0.0, 0.0)
ob_cube.scale = (3.117, 5.493, 0.3089)
ob_cube.lock_rotations_4d = False
ob_cube.empty_display_type = 'ARROWS'
ob_cube.lineart.crease_threshold = 0.0

# ---- collection membership
col_collection.objects.link(ob_cube)

# ---- scene / render settings (as saved in the file)
scene.frame_start = 1; scene.frame_end = 250; scene.frame_set(2)
scene.render.engine = 'BLENDER_EEVEE_NEXT'
scene.cycles.use_denoising = False
scene.cycles.samples = 128
scene.cycles.sampling_pattern = 'TABULATED_SOBOL'
scene.cycles.use_adaptive_sampling = False
scene.cycles.use_light_tree = False
scene.view_settings.view_transform = 'Filmic'
bpy.context.view_layer.update()

# ---- added for rendering (the .blend has no active camera and no usable light): camera, sun
cam_auto = bpy.data.cameras.new('AutoCamera')
cam_auto.lens = 50.0
cam_auto.sensor_width = 36.0
cam_auto.clip_end = 1000.0
ob_auto_camera = bpy.data.objects.new('AutoCamera', cam_auto)
scene.collection.objects.link(ob_auto_camera)
ob_auto_camera.location = (13.0795, -15.8047, 9.25484)
ob_auto_camera.rotation_euler = (1.09748, -7.21219e-08, 0.694738)
scene.camera = ob_auto_camera
light_auto_sun = bpy.data.lights.new('AutoSun', 'SUN')
light_auto_sun.energy = 3.0
light_auto_sun.angle = 0.0523599
ob_auto_sun = bpy.data.objects.new('AutoSun', light_auto_sun)
scene.collection.objects.link(ob_auto_sun)
ob_auto_sun.rotation_euler = (0.872665, 0.174533, 0.523599)
bpy.context.view_layer.update()
